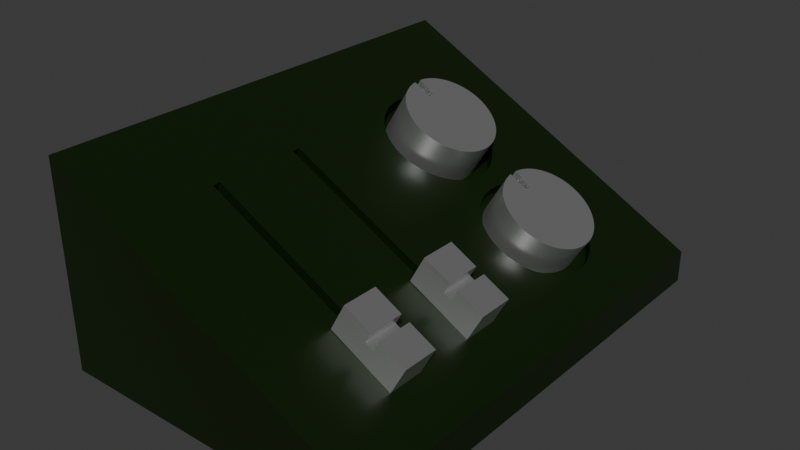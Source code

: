 # Source: LightPanelModel.blend  (saved by Blender 5.0.119; exported with 4.5.12 LTS)
import bpy
from mathutils import Matrix  # noqa: F401  (used for matrix-valued properties, if any)

bpy.ops.wm.read_factory_settings(use_empty=True)
scene = bpy.context.scene
scene.name = 'Scene'

# ---- collections
col_console_base = bpy.data.collections.new('Console_Base'); scene.collection.children.link(col_console_base)

# ---- materials (node trees are filled in below, after node groups)
mat_consolebasetexture = bpy.data.materials.new('ConsoleBaseTexture')
mat_consolebasetexture.preview_render_type = 'CUBE'
mat_slidertexture = bpy.data.materials.new('SliderTexture')
mat_slidertexture_001 = bpy.data.materials.new('SliderTexture.001')

# ---- material node trees
mat_consolebasetexture.use_nodes = True; mat_consolebasetexture.node_tree.nodes.clear()
_N = mat_consolebasetexture.node_tree.nodes; _L = mat_consolebasetexture.node_tree.links
n0 = _N.new('ShaderNodeOutputMaterial'); n0.name = 'Material Output'; n0.location = (200, 100)
n1 = _N.new('ShaderNodeBsdfPrincipled'); n1.name = 'Principled BSDF'; n1.location = (-200, 100)
n1.inputs[2].default_value = 0.3859
n2 = _N.new('ShaderNodeRGB'); n2.name = 'Color'; n2.location = (-390, 80)
n2.outputs[0].default_value = (0.003467, 0.01341, 0.0, 1.0)
_L.new(n1.outputs[0], n0.inputs[0])
_L.new(n2.outputs[0], n1.inputs[0])
n0.is_active_output = True
mat_slidertexture.use_nodes = True; mat_slidertexture.node_tree.nodes.clear()
_N = mat_slidertexture.node_tree.nodes; _L = mat_slidertexture.node_tree.links
n0 = _N.new('ShaderNodeBsdfPrincipled'); n0.name = 'Principled BSDF'; n0.location = (-200, 100)
n0.inputs[1].default_value = 0.6
n0.inputs[2].default_value = 0.3
n0.inputs[3].default_value = 11.5
n1 = _N.new('ShaderNodeOutputMaterial'); n1.name = 'Material Output'; n1.location = (200, 100)
n2 = _N.new('ShaderNodeRGB'); n2.name = 'Color'; n2.location = (-390, 80)
n2.outputs[0].default_value = (0.7294, 0.7294, 0.7294, 1.0)
_L.new(n0.outputs[0], n1.inputs[0])
_L.new(n2.outputs[0], n0.inputs[0])
n1.is_active_output = True
mat_slidertexture_001.use_nodes = True; mat_slidertexture_001.node_tree.nodes.clear()
_N = mat_slidertexture_001.node_tree.nodes; _L = mat_slidertexture_001.node_tree.links
n0 = _N.new('ShaderNodeBsdfPrincipled'); n0.name = 'Principled BSDF'; n0.location = (-200, 100)
n0.inputs[1].default_value = 0.6
n0.inputs[2].default_value = 0.3
n0.inputs[3].default_value = 11.5
n1 = _N.new('ShaderNodeOutputMaterial'); n1.name = 'Material Output'; n1.location = (200, 100)
n2 = _N.new('ShaderNodeRGB'); n2.name = 'Color'; n2.location = (-390, 80)
n2.outputs[0].default_value = (0.7294, 0.7294, 0.7294, 1.0)
_L.new(n0.outputs[0], n1.inputs[0])
_L.new(n2.outputs[0], n0.inputs[0])
n1.is_active_output = True

# ---- world
world_world = bpy.data.worlds.new('World'); scene.world = world_world
world_world.use_nodes = True; world_world.node_tree.nodes.clear()
_N = world_world.node_tree.nodes; _L = world_world.node_tree.links
n0 = _N.new('ShaderNodeOutputWorld'); n0.name = 'World Output'; n0.location = (200, 100)
n1 = _N.new('ShaderNodeBackground'); n1.name = 'Background'; n1.location = (-200, 100)
n1.inputs[0].default_value = (0.05088, 0.05088, 0.05088, 1.0)
_L.new(n1.outputs[0], n0.inputs[0])
n0.is_active_output = True
world_world.color = (0.05088, 0.05088, 0.05088)
world_world.sun_shadow_jitter_overblur = 0.0

# ---- meshes
me_cube = bpy.data.meshes.new('Cube')
me_cube.from_pydata([(1.0, 1.461, 0.09981), (0.4268, 0.3296, 0.3259), (-0.294, 0.3296, 0.6769), (-0.6934, -0.2677, 0.6191), (-0.6934, -0.8437, 0.6191), (0.397, 0.3303, 0.341), (1.0, 1.461, -0.09981), (-0.3239, 0.3303, 0.692), (0.3674, 0.3343, 0.3561), (-0.6934, -0.2181, 0.6191), (1.0, -1.461, 0.09981), (0.3382, 0.3414, 0.371), (-0.3535, 0.3343, 0.7071), (0.3099, 0.3516, 0.3855), (-0.6934, -0.7941, 0.6191), (0.407, -0.2677, 0.0209), (-0.3826, 0.3414, 0.722), (0.2825, 0.3649, 0.3996), (1.0, -1.461, -0.09981), (-1.0, 1.461, 1.156), (0.2565, 0.381, 0.4131), (-0.411, 0.3516, 0.7365), (0.407, -0.2181, 0.0209), (0.232, 0.3999, 0.4258), (0.407, -0.8437, 0.0209), (-0.4383, 0.3649, 0.7506), (0.2093, 0.4214, 0.4377), (-1.0, 1.461, -0.09981), (-1.0, -1.461, 1.156), (0.1885, 0.4453, 0.4486), (-0.4644, 0.381, 0.7641), (0.1699, 0.4713, 0.4585), (0.407, -0.7941, 0.0209), (-1.0, -1.461, -0.09981), (-0.4889, 0.3999, 0.7768), (0.1536, 0.4993, 0.4672), (0.5726, -0.8437, 0.3255), (-0.5351, -0.8437, 0.9104), (0.1399, 0.5288, 0.4747), (-0.5116, 0.4214, 0.7887), (0.5726, -0.7941, 0.3255), (0.1287, 0.5598, 0.4808), (-0.5351, -0.7941, 0.9104), (-0.5324, 0.4453, 0.7996), (0.1203, 0.5918, 0.4856), (-0.1832, -0.2677, 0.7246), (-0.5351, -0.2677, 0.9104), (0.1147, 0.6247, 0.489), (-0.551, 0.4713, 0.8095), (-0.5351, -0.2181, 0.9104), (0.1119, 0.658, 0.491), (0.5726, -0.2181, 0.3255), (-0.5673, 0.4993, 0.8182), (0.112, 0.6914, 0.4915), (0.5726, -0.2677, 0.3255), (-0.581, 0.5288, 0.8256), (0.115, 0.7248, 0.4905), (-0.5922, 0.5598, 0.8318), (-0.6006, 0.5918, 0.8366), (0.1209, 0.7576, 0.4881), (-0.6062, 0.6247, 0.84), (0.1296, 0.7898, 0.4842), (-0.609, 0.658, 0.842), (-0.6088, 0.6914, 0.8425), (0.1409, 0.8208, 0.479), (-0.6058, 0.7248, 0.8415), (-0.6, 0.7576, 0.8391), (0.1549, 0.8505, 0.4724), (-0.5913, 0.7898, 0.8352), (-0.58, 0.8208, 0.83), (0.1714, 0.8785, 0.4645), (-0.566, 0.8505, 0.8234), (-0.5495, 0.8785, 0.8155), (0.1902, 0.9047, 0.4554), (-0.5307, 0.9047, 0.8064), (-0.5098, 0.9288, 0.7962), (0.2111, 0.9288, 0.4452), (-0.4869, 0.9504, 0.785), (-0.4622, 0.9695, 0.7728), (0.234, 0.9504, 0.434), (-0.4361, 0.9859, 0.7598), (-0.4086, 0.9994, 0.7462), (0.2587, 0.9695, 0.4218), (-0.3802, 1.01, 0.7319), (-0.351, 1.017, 0.7173), (0.2848, 0.9859, 0.4088), (-0.3214, 1.021, 0.7023), (-0.2915, 1.022, 0.6872), (0.3122, 0.9994, 0.3952), (-0.2617, 1.02, 0.6721), (-0.2323, 1.014, 0.6571), (0.3407, 1.01, 0.3809), (-0.2035, 1.006, 0.6423), (-0.1757, 0.994, 0.628), (0.3699, 1.017, 0.3663), (-0.1489, 0.9792, 0.6142), (-0.1236, 0.9617, 0.6011), (-0.09999, 0.9414, 0.5888), (0.3995, 1.021, 0.3513), (-0.07821, 0.9187, 0.5774), (0.4294, 1.022, 0.3362), (-0.0585, 0.8938, 0.567), (-0.04104, 0.8667, 0.5577), (-0.02601, 0.838, 0.5496), (0.4592, 1.02, 0.3211), (-0.01354, 0.8076, 0.5427), (-0.003743, 0.7761, 0.5372), (0.4886, 1.014, 0.3061), (0.003284, 0.7436, 0.5331), (0.007478, 0.7105, 0.5305), (0.5173, 1.006, 0.2913), (0.008798, 0.6771, 0.5292), (0.007233, 0.6437, 0.5295), (0.5452, 0.994, 0.277), (0.002797, 0.6105, 0.5312), (-0.004468, 0.578, 0.5343), (0.5719, 0.9792, 0.2632), (-0.01449, 0.5464, 0.5388), (-0.02719, 0.516, 0.5448), (0.5972, 0.9617, 0.2501), (-0.04243, 0.4871, 0.552), (-0.06008, 0.4599, 0.5605), (0.6209, 0.9414, 0.2378), (-0.07998, 0.4348, 0.5702), (-0.1019, 0.4119, 0.5809), (0.6427, 0.9187, 0.2264), (-0.1257, 0.3915, 0.5926), (-0.1512, 0.3737, 0.6052), (0.6624, 0.8938, 0.216), (-0.178, 0.3588, 0.6186), (-0.2059, 0.3468, 0.6325), (0.6798, 0.8667, 0.2067), (-0.2348, 0.3379, 0.647), (-0.2642, 0.3322, 0.6618), (0.6949, 0.838, 0.1986), (-0.2516, 0.3282, 0.7607), (0.7073, 0.8076, 0.1917), (-0.222, 0.3308, 0.7451), (-0.2812, 0.3289, 0.7763), (0.7171, 0.7761, 0.1863), (-0.1643, 0.3455, 0.7146), (-0.1929, 0.3365, 0.7297), (-0.3106, 0.3328, 0.7918), (0.7242, 0.7436, 0.1821), (-0.3395, 0.3399, 0.8071), (-0.06165, 0.4106, 0.6604), (0.7284, 0.7105, 0.1795), (-0.08511, 0.3902, 0.6728), (-0.04004, 0.4335, 0.649), (0.7297, 0.6771, 0.1782), (-0.1102, 0.3724, 0.686), (-0.1367, 0.3574, 0.7), (0.7281, 0.6437, 0.1785), (-0.3677, 0.3502, 0.822), (-0.3949, 0.3634, 0.8364), (0.7237, 0.6105, 0.1802), (-0.4208, 0.3796, 0.85), (-0.4452, 0.3985, 0.8629), (0.7164, 0.578, 0.1833), (-0.4679, 0.42, 0.8749), (-0.5631, 0.6232, 0.9252), (0.7064, 0.5464, 0.1879), (-0.5661, 0.69, 0.9268), (-0.5634, 0.7234, 0.9253), (0.6937, 0.516, 0.1938), (-0.4901, 0.9034, 0.8866), (0.6784, 0.4871, 0.201), (-0.5085, 0.8772, 0.8964), (-0.5247, 0.8491, 0.9049), (0.6608, 0.4599, 0.2095), (-0.5383, 0.8194, 0.9121), (-0.5494, 0.7884, 0.918), (0.6409, 0.4348, 0.2192), (-0.5578, 0.7563, 0.9224), (-0.4887, 0.4439, 0.8859), (0.619, 0.4119, 0.2299), (-0.5073, 0.4699, 0.8957), (-0.5219, 0.4949, 0.9034), (0.5952, 0.3915, 0.2416), (-0.5236, 0.4978, 0.9043), (-0.5374, 0.5274, 0.9116), (0.5697, 0.3737, 0.2542), (-0.5487, 0.5584, 0.9176), (-0.5573, 0.5904, 0.9221), (-0.566, 0.6566, 0.9267), (0.5429, 0.3588, 0.2676), (-0.02048, 0.4586, 0.6387), (0.01176, 0.5147, 0.6216), (0.5149, 0.3468, 0.2815), (-0.00316, 0.4858, 0.6295), (0.04504, 0.6424, 0.6041), (0.4861, 0.3379, 0.296), (0.04086, 0.6093, 0.6063), (0.03387, 0.5767, 0.61), (0.4566, 0.3322, 0.3108), (0.02414, 0.5451, 0.6151), (0.04483, 0.7093, 0.6042), (0.04045, 0.7424, 0.6065), (0.04636, 0.6759, 0.6034), (0.03327, 0.7749, 0.6103), (0.02334, 0.8064, 0.6155), (0.01078, 0.8367, 0.6222), (-0.004322, 0.8655, 0.6301), (-0.02181, 0.8925, 0.6394), (-0.04152, 0.9175, 0.6498), (-0.4695, 0.9274, 0.8757), (-0.4226, 0.9682, 0.851), (-0.4469, 0.9491, 0.8638), (-0.2537, 1.021, 0.7618), (-0.2833, 1.02, 0.7774), (-0.2242, 1.019, 0.7462), (-0.3127, 1.016, 0.7929), (-0.1664, 1.004, 0.7157), (-0.195, 1.013, 0.7308), (-0.3415, 1.009, 0.8082), (-0.3697, 0.9981, 0.823), (-0.06327, 0.9402, 0.6612), (-0.08685, 0.9605, 0.6737), (-0.1121, 0.978, 0.687), (-0.1386, 0.9927, 0.701), (-0.3968, 0.9846, 0.8374), (0.2005, 0.8776, 0.522), (0.2189, 0.9038, 0.5122), (0.3964, 1.016, 0.4185), (0.3675, 1.009, 0.4338), (0.2621, 0.9495, 0.4894), (0.2396, 0.9278, 0.5013), (0.3122, 0.985, 0.463), (0.3394, 0.9985, 0.4487), (0.2864, 0.9686, 0.4766), (0.4575, 0.3286, 0.3863), (0.487, 0.3312, 0.3707), (0.4279, 0.3293, 0.4019), (0.5447, 0.3459, 0.3402), (0.5161, 0.3369, 0.3553), (0.3985, 0.3332, 0.4174), (0.3695, 0.3403, 0.4327), (0.6239, 0.3906, 0.2984), (0.5988, 0.3728, 0.3116), (0.5723, 0.3578, 0.3256), (0.3413, 0.3506, 0.4476), (0.3141, 0.3638, 0.462), (0.2882, 0.38, 0.4756), (0.2638, 0.3989, 0.4885), (0.7429, 0.5771, 0.2356), (0.7332, 0.5455, 0.2407), (0.7208, 0.5151, 0.2472), (0.7059, 0.4862, 0.2551), (0.6885, 0.459, 0.2643), (0.669, 0.4339, 0.2746), (0.6474, 0.411, 0.286), (0.2411, 0.4204, 0.5005), (0.2204, 0.4443, 0.5115), (0.2017, 0.4703, 0.5213), (0.1854, 0.4982, 0.5299), (0.7541, 0.6428, 0.2297), (0.146, 0.6236, 0.5508), (0.1429, 0.6904, 0.5524), (0.7554, 0.6763, 0.229), (0.143, 0.657, 0.5523), (0.1512, 0.7566, 0.548), (0.1596, 0.7888, 0.5436), (0.1707, 0.8198, 0.5377), (0.7539, 0.7097, 0.2298), (0.1457, 0.7238, 0.5509), (0.4553, 1.021, 0.3874), (0.4257, 1.02, 0.403), (0.4849, 1.019, 0.3718), (0.5704, 0.9931, 0.3267), (0.5427, 1.005, 0.3413), (0.5141, 1.014, 0.3564), (0.7047, 0.8659, 0.2557), (0.6872, 0.8929, 0.265), (0.6675, 0.9179, 0.2754), (0.6458, 0.9406, 0.2869), (0.6222, 0.9608, 0.2993), (0.597, 0.9784, 0.3126), (0.7495, 0.7428, 0.2321), (0.7423, 0.7753, 0.2359), (0.7324, 0.8068, 0.2411), (0.7198, 0.8371, 0.2478), (0.1843, 0.8495, 0.5305), (0.7499, 0.6097, 0.2319), (0.1716, 0.5278, 0.5372), (0.1603, 0.5588, 0.5432), (0.1518, 0.5908, 0.5477)], [], [(37, 28, 10, 36), (184, 162, 19, 28, 37, 42, 45, 46, 49, 177, 179, 180, 182, 183, 160), (176, 177, 49, 51, 239, 233, 234, 231, 230, 232, 235, 236, 240, 241, 242, 243, 251, 252, 253, 254, 283, 284, 285, 256, 259, 257, 197, 196, 198, 190, 192, 193, 195, 187, 189, 186, 148, 145, 147, 150, 151, 140, 141, 137, 135, 138, 142, 144, 153, 154, 156, 157, 159, 174), (239, 51, 54, 40, 36, 10, 0, 19, 162, 163, 173, 171, 170, 168, 167, 165, 205, 207, 206, 220, 215, 214, 211, 209, 208, 210, 213, 212, 219, 218, 217, 216, 204, 203, 202, 201, 200, 199, 197, 257, 264, 260, 261, 262, 281, 221, 222, 226, 225, 229, 227, 228, 224, 223, 266, 265, 267, 270, 269, 268, 276, 275, 274, 273, 272, 271, 280, 279, 278, 277, 263, 258, 255, 282, 244, 245, 246, 247, 248, 249, 250, 237, 238), (42, 40, 54, 45), (18, 10, 28, 33), (33, 28, 19, 27), (27, 6, 18, 33), (6, 0, 10, 18), (27, 19, 0, 6), (37, 4, 14, 42), (42, 14, 32, 40), (32, 24, 36, 40), (24, 4, 37, 36), (24, 32, 14, 4), (46, 3, 9, 49), (49, 9, 22, 51), (22, 15, 54, 51), (15, 3, 46, 45, 54), (15, 22, 9, 3), (135, 2, 7, 138), (138, 7, 12, 142), (142, 12, 16, 144), (144, 16, 21, 153), (153, 21, 25, 154), (154, 25, 30, 156), (156, 30, 34, 157), (157, 34, 39, 159), (159, 39, 43, 174), (174, 43, 48, 176), (177, 176, 48, 52, 179), (52, 55, 180, 179), (55, 57, 182, 180), (57, 58, 183, 182), (58, 60, 160, 183), (60, 62, 184, 160), (62, 63, 162, 184), (63, 65, 163, 162), (65, 66, 173, 163), (66, 68, 171, 173), (68, 69, 170, 171), (69, 71, 168, 170), (168, 71, 72, 167), (167, 72, 74, 165), (165, 74, 75, 205), (205, 75, 77, 207), (207, 77, 78, 206), (206, 78, 80, 220), (220, 80, 81, 215), (215, 81, 83, 214), (214, 83, 84, 211), (211, 84, 86, 209), (209, 86, 87, 208), (208, 87, 89, 210), (210, 89, 90, 213), (213, 90, 92, 212), (212, 92, 93, 219), (219, 93, 95, 218), (218, 95, 96, 217), (217, 96, 97, 216), (216, 97, 99, 204), (204, 99, 101, 203), (203, 101, 102, 202), (102, 103, 201, 202), (103, 105, 200, 201), (105, 106, 199, 200), (106, 108, 197, 199), (108, 109, 196, 197), (109, 111, 198, 196), (111, 112, 190, 198), (112, 114, 192, 190), (114, 115, 193, 192), (115, 117, 195, 193), (117, 118, 187, 195), (118, 120, 189, 187), (189, 120, 121, 186), (186, 121, 123, 148), (148, 123, 124, 145), (145, 124, 126, 147), (147, 126, 127, 150), (150, 127, 129, 151), (151, 129, 130, 140), (140, 130, 132, 141), (65, 63, 62, 60, 58, 57, 55, 52, 48, 43, 39, 34, 30, 25, 21, 16, 12, 7, 2, 133, 132, 130, 129, 127, 126, 124, 123, 121, 120, 118, 117, 115, 114, 112, 111, 109, 108, 106, 105, 103, 102, 101, 99, 97, 96, 95, 93, 92, 90, 89, 87, 86, 84, 83, 81, 80, 78, 77, 75, 74, 72, 71, 69, 68, 66), (141, 132, 133, 137), (137, 133, 2, 135), (230, 1, 5, 232), (232, 5, 8, 235), (235, 8, 11, 236), (236, 11, 13, 240), (240, 13, 17, 241), (241, 17, 20, 242), (242, 20, 23, 243), (243, 23, 26, 251), (251, 26, 29, 252), (252, 29, 31, 253), (253, 31, 35, 254), (35, 38, 283, 254), (38, 41, 284, 283), (41, 44, 285, 284), (44, 47, 256, 285), (47, 50, 259, 256), (50, 53, 257, 259), (53, 56, 264, 257), (56, 59, 260, 264), (59, 61, 261, 260), (61, 64, 262, 261), (64, 67, 281, 262), (281, 67, 70, 221), (221, 70, 73, 222), (222, 73, 76, 226), (226, 76, 79, 225), (225, 79, 82, 229), (229, 82, 85, 227), (227, 85, 88, 228), (228, 88, 91, 224), (224, 91, 94, 223), (223, 94, 98, 266), (266, 98, 100, 265), (265, 100, 104, 267), (267, 104, 107, 270), (270, 107, 110, 269), (269, 110, 113, 268), (268, 113, 116, 276), (276, 116, 119, 275), (275, 119, 122, 274), (274, 122, 125, 273), (273, 125, 128, 272), (272, 128, 131, 271), (131, 134, 280, 271), (134, 136, 279, 280), (136, 139, 278, 279), (139, 143, 277, 278), (143, 146, 263, 277), (146, 149, 258, 263), (149, 152, 255, 258), (152, 155, 282, 255), (155, 158, 244, 282), (158, 161, 245, 244), (161, 164, 246, 245), (164, 166, 247, 246), (247, 166, 169, 248), (248, 169, 172, 249), (249, 172, 175, 250), (250, 175, 178, 237), (237, 178, 181, 238), (238, 181, 185, 239), (239, 185, 188, 233), (233, 188, 191, 234), (155, 152, 149, 146, 143, 139, 136, 134, 131, 128, 125, 122, 119, 116, 113, 110, 107, 104, 100, 98, 94, 91, 88, 85, 82, 79, 76, 73, 70, 67, 64, 61, 59, 56, 53, 50, 47, 44, 41, 38, 35, 31, 29, 26, 23, 20, 17, 13, 11, 8, 5, 1, 194, 191, 188, 185, 181, 178, 175, 172, 169, 166, 164, 161, 158), (234, 191, 194, 231), (231, 194, 1, 230)])
_uv = me_cube.uv_layers.new(name='UVMap')
_uv.uv.foreach_set('vector', [0.8169, 0.6972, 0.875, 0.75, 0.625, 0.75, 0.6784, 0.6972, 0.8208, 0.5688, 0.8208, 0.566, 0.875, 0.5, 0.875, 0.75, 0.8169, 0.6972, 0.8169, 0.693, 0.7729, 0.6479, 0.8169, 0.6479, 0.8169, 0.6437, 0.8152, 0.5826, 0.8154, 0.5824, 0.8172, 0.5799, 0.8186, 0.5772, 0.8197, 0.5745, 0.8204, 0.5717, 0.8134, 0.5848, 0.8152, 0.5826, 0.8169, 0.6437, 0.6784, 0.6437, 0.6785, 0.5944, 0.6819, 0.5954, 0.6855, 0.5962, 0.6891, 0.5967, 0.6928, 0.5969, 0.6965, 0.5968, 0.7002, 0.5965, 0.7038, 0.5959, 0.7073, 0.595, 0.7107, 0.5939, 0.714, 0.5925, 0.717, 0.5909, 0.7199, 0.589, 0.7225, 0.587, 0.7248, 0.5848, 0.7268, 0.5824, 0.7286, 0.5798, 0.73, 0.5772, 0.731, 0.5744, 0.7318, 0.5716, 0.7321, 0.5688, 0.7321, 0.5659, 0.7449, 0.5615, 0.7444, 0.5643, 0.7442, 0.5672, 0.7444, 0.57, 0.7449, 0.5729, 0.7458, 0.5756, 0.747, 0.5784, 0.7485, 0.581, 0.7504, 0.5834, 0.7526, 0.5858, 0.755, 0.5879, 0.7577, 0.5899, 0.7606, 0.5916, 0.7638, 0.5931, 0.7671, 0.5944, 0.7705, 0.5954, 0.7741, 0.5962, 0.7778, 0.5967, 0.7814, 0.5969, 0.7851, 0.5969, 0.7888, 0.5965, 0.7924, 0.5959, 0.796, 0.595, 0.7994, 0.5939, 0.8026, 0.5925, 0.8057, 0.5909, 0.8085, 0.5891, 0.8111, 0.587, 0.6785, 0.5944, 0.6784, 0.6437, 0.6784, 0.6479, 0.6784, 0.693, 0.6784, 0.6972, 0.625, 0.75, 0.625, 0.5, 0.875, 0.5, 0.8208, 0.566, 0.8204, 0.5631, 0.8197, 0.5603, 0.8187, 0.5575, 0.8173, 0.5549, 0.8156, 0.5523, 0.8136, 0.5499, 0.8113, 0.5477, 0.8087, 0.5456, 0.8059, 0.5438, 0.8028, 0.5421, 0.7996, 0.5407, 0.7962, 0.5396, 0.7927, 0.5387, 0.7891, 0.5381, 0.7854, 0.5377, 0.7817, 0.5376, 0.778, 0.5378, 0.7744, 0.5383, 0.7708, 0.539, 0.7673, 0.5401, 0.764, 0.5413, 0.7609, 0.5428, 0.7579, 0.5445, 0.7552, 0.5465, 0.7527, 0.5486, 0.7505, 0.5509, 0.7487, 0.5534, 0.7471, 0.556, 0.7458, 0.5587, 0.7449, 0.5615, 0.7321, 0.5659, 0.7318, 0.5631, 0.7311, 0.5603, 0.73, 0.5575, 0.7287, 0.5548, 0.727, 0.5523, 0.7249, 0.5499, 0.7226, 0.5477, 0.7201, 0.5456, 0.7172, 0.5438, 0.7142, 0.5421, 0.711, 0.5407, 0.7076, 0.5396, 0.7041, 0.5387, 0.7005, 0.538, 0.6968, 0.5377, 0.6931, 0.5376, 0.6894, 0.5378, 0.6857, 0.5383, 0.6822, 0.539, 0.6787, 0.54, 0.6754, 0.5413, 0.6722, 0.5428, 0.6693, 0.5445, 0.6666, 0.5465, 0.6641, 0.5486, 0.6619, 0.5509, 0.66, 0.5534, 0.6585, 0.556, 0.6572, 0.5587, 0.6563, 0.5614, 0.6558, 0.5643, 0.6556, 0.5671, 0.6557, 0.57, 0.6563, 0.5728, 0.6571, 0.5756, 0.6584, 0.5783, 0.6599, 0.5809, 0.6618, 0.5834, 0.6639, 0.5857, 0.6664, 0.5879, 0.6691, 0.5898, 0.672, 0.5916, 0.6751, 0.5931, 0.8169, 0.693, 0.6784, 0.693, 0.6784, 0.6479, 0.7729, 0.6479, 0.375, 0.75, 0.625, 0.75, 0.625, 1.0, 0.375, 1.0, 0.375, 0.0, 0.625, 0.0, 0.625, 0.25, 0.375, 0.25, 0.125, 0.5, 0.375, 0.5, 0.375, 0.75, 0.125, 0.75, 0.375, 0.5, 0.625, 0.5, 0.625, 0.75, 0.375, 0.75, 0.375, 0.25, 0.625, 0.25, 0.625, 0.5, 0.375, 0.5, 0.6118, 0.0, 0.375, 0.0, 0.375, 0.25, 0.6118, 0.25, 0.6118, 0.25, 0.375, 0.25, 0.375, 0.5, 0.6226, 0.5, 0.375, 0.5, 0.375, 0.75, 0.6226, 0.75, 0.6226, 0.5, 0.375, 0.75, 0.375, 1.0, 0.6118, 1.0, 0.6226, 0.75, 0.375, 0.75, 0.375, 0.5, 0.125, 0.5, 0.125, 0.75, 0.6118, 0.0, 0.375, 0.0, 0.375, 0.25, 0.6118, 0.25, 0.6118, 0.25, 0.375, 0.25, 0.375, 0.5, 0.6226, 0.5, 0.375, 0.5, 0.375, 0.75, 0.6226, 0.75, 0.6226, 0.5, 0.375, 0.75, 0.375, 1.0, 0.6118, 1.0, 0.6152, 0.9206, 0.6226, 0.75, 0.375, 0.75, 0.375, 0.5, 0.125, 0.5, 0.125, 0.75, 1.0, 0.564, 1.0, 1.0, 0.9846, 1.0, 0.9846, 0.5614, 0.9846, 0.5614, 0.9846, 1.0, 0.9692, 1.0, 0.9692, 0.5591, 0.9692, 0.5591, 0.9692, 1.0, 0.9538, 1.0, 0.9538, 0.5571, 0.9538, 0.5571, 0.9538, 1.0, 0.9385, 1.0, 0.9385, 0.5553, 0.9385, 0.5553, 0.9385, 1.0, 0.9231, 1.0, 0.9231, 0.5538, 0.9231, 0.5538, 0.9231, 1.0, 0.9077, 1.0, 0.9077, 0.5526, 0.9077, 0.5526, 0.9077, 1.0, 0.8923, 1.0, 0.8923, 0.5518, 0.8923, 0.5518, 0.8923, 1.0, 0.8769, 1.0, 0.8769, 0.5513, 0.8769, 0.5513, 0.8769, 1.0, 0.8615, 1.0, 0.8615, 0.5511, 0.8615, 0.5511, 0.8615, 1.0, 0.8462, 1.0, 0.8462, 0.5513, 0.8324, 0.5517, 0.8462, 0.5513, 0.8462, 1.0, 0.8308, 1.0, 0.8308, 0.5518, 0.8308, 1.0, 0.8154, 1.0, 0.8154, 0.5526, 0.8308, 0.5518, 0.8154, 1.0, 0.8, 1.0, 0.8, 0.5538, 0.8154, 0.5526, 0.8, 1.0, 0.7846, 1.0, 0.7846, 0.5552, 0.8, 0.5538, 0.7846, 1.0, 0.7692, 1.0, 0.7692, 0.557, 0.7846, 0.5552, 0.7692, 1.0, 0.7538, 1.0, 0.7538, 0.559, 0.7692, 0.557, 0.7538, 1.0, 0.7385, 1.0, 0.7385, 0.5613, 0.7538, 0.559, 0.7385, 1.0, 0.7231, 1.0, 0.7231, 0.5639, 0.7385, 0.5613, 0.7231, 1.0, 0.7077, 1.0, 0.7077, 0.5667, 0.7231, 0.5639, 0.7077, 1.0, 0.6923, 1.0, 0.6923, 0.5696, 0.7077, 0.5667, 0.6923, 1.0, 0.6769, 1.0, 0.6769, 0.5727, 0.6923, 0.5696, 0.6769, 1.0, 0.6615, 1.0, 0.6615, 0.576, 0.6769, 0.5727, 0.6615, 0.576, 0.6615, 1.0, 0.6462, 1.0, 0.6462, 0.5794, 0.6462, 0.5794, 0.6462, 1.0, 0.6308, 1.0, 0.6308, 0.5828, 0.6308, 0.5828, 0.6308, 1.0, 0.6154, 1.0, 0.6154, 0.5863, 0.6154, 0.5863, 0.6154, 1.0, 0.6, 1.0, 0.6, 0.5898, 0.6, 0.5898, 0.6, 1.0, 0.5846, 1.0, 0.5846, 0.5932, 0.5846, 0.5932, 0.5846, 1.0, 0.5692, 1.0, 0.5692, 0.5966, 0.5692, 0.5966, 0.5692, 1.0, 0.5538, 1.0, 0.5538, 0.6, 0.5538, 0.6, 0.5538, 1.0, 0.5385, 1.0, 0.5385, 0.6032, 0.5385, 0.6032, 0.5385, 1.0, 0.5231, 1.0, 0.5231, 0.6062, 0.5231, 0.6062, 0.5231, 1.0, 0.5077, 1.0, 0.5077, 0.6091, 0.5077, 0.6091, 0.5077, 1.0, 0.4923, 1.0, 0.4923, 0.6118, 0.4923, 0.6118, 0.4923, 1.0, 0.4769, 1.0, 0.4769, 0.6142, 0.4769, 0.6142, 0.4769, 1.0, 0.4615, 1.0, 0.4615, 0.6164, 0.4615, 0.6164, 0.4615, 1.0, 0.4462, 1.0, 0.4462, 0.6183, 0.4462, 0.6183, 0.4462, 1.0, 0.4308, 1.0, 0.4308, 0.62, 0.4308, 0.62, 0.4308, 1.0, 0.4154, 1.0, 0.4154, 0.6213, 0.4154, 0.6213, 0.4154, 1.0, 0.4, 1.0, 0.4, 0.6223, 0.4, 0.6223, 0.4, 1.0, 0.3846, 1.0, 0.3846, 0.623, 0.3846, 0.623, 0.3846, 1.0, 0.3692, 1.0, 0.3692, 0.6233, 0.3692, 0.6233, 0.3692, 1.0, 0.3538, 1.0, 0.3538, 0.6233, 0.3538, 0.6233, 0.3538, 1.0, 0.3385, 1.0, 0.3385, 0.623, 0.3385, 1.0, 0.3231, 1.0, 0.3231, 0.6223, 0.3385, 0.623, 0.3231, 1.0, 0.3077, 1.0, 0.3077, 0.6213, 0.3231, 0.6223, 0.3077, 1.0, 0.2923, 1.0, 0.2923, 0.62, 0.3077, 0.6213, 0.2923, 1.0, 0.2769, 1.0, 0.2769, 0.6184, 0.2923, 0.62, 0.2769, 1.0, 0.2615, 1.0, 0.2615, 0.6165, 0.2769, 0.6184, 0.2615, 1.0, 0.2462, 1.0, 0.2462, 0.6143, 0.2615, 0.6165, 0.2462, 1.0, 0.2308, 1.0, 0.2308, 0.6119, 0.2462, 0.6143, 0.2308, 1.0, 0.2154, 1.0, 0.2154, 0.6092, 0.2308, 0.6119, 0.2154, 1.0, 0.2, 1.0, 0.2, 0.6063, 0.2154, 0.6092, 0.2, 1.0, 0.1846, 1.0, 0.1846, 0.6033, 0.2, 0.6063, 0.1846, 1.0, 0.1692, 1.0, 0.1692, 0.6001, 0.1846, 0.6033, 0.1692, 1.0, 0.1538, 1.0, 0.1538, 0.5968, 0.1692, 0.6001, 0.1538, 0.5968, 0.1538, 1.0, 0.1385, 1.0, 0.1385, 0.5934, 0.1385, 0.5934, 0.1385, 1.0, 0.1231, 1.0, 0.1231, 0.5899, 0.1231, 0.5899, 0.1231, 1.0, 0.1077, 1.0, 0.1077, 0.5864, 0.1077, 0.5864, 0.1077, 1.0, 0.09231, 1.0, 0.09231, 0.583, 0.09231, 0.583, 0.09231, 1.0, 0.07692, 1.0, 0.07692, 0.5795, 0.07692, 0.5795, 0.07692, 1.0, 0.06154, 1.0, 0.06154, 0.5761, 0.06154, 0.5761, 0.06154, 1.0, 0.04615, 1.0, 0.04615, 0.5729, 0.04615, 0.5729, 0.04615, 1.0, 0.03077, 1.0, 0.03077, 0.5697, 0.4866, 0.2096, 0.4894, 0.2326, 0.4899, 0.2558, 0.4883, 0.2789, 0.4843, 0.3018, 0.4783, 0.3242, 0.47, 0.3458, 0.4598, 0.3666, 0.4475, 0.3863, 0.4334, 0.4048, 0.4176, 0.4217, 0.4003, 0.4371, 0.3815, 0.4508, 0.3615, 0.4625, 0.3405, 0.4723, 0.3186, 0.48, 0.2961, 0.4855, 0.2732, 0.4889, 0.25, 0.49, 0.2268, 0.4889, 0.2039, 0.4855, 0.1814, 0.48, 0.1595, 0.4723, 0.1385, 0.4625, 0.1185, 0.4508, 0.09972, 0.4371, 0.08236, 0.4217, 0.06656, 0.4048, 0.05248, 0.3863, 0.04025, 0.3666, 0.02997, 0.3458, 0.02175, 0.3242, 0.01565, 0.3018, 0.01175, 0.2789, 0.01007, 0.2558, 0.01063, 0.2326, 0.01343, 0.2096, 0.01843, 0.187, 0.0256, 0.1649, 0.03486, 0.1436, 0.04613, 0.1234, 0.0593, 0.1043, 0.07426, 0.08656, 0.09085, 0.07036, 0.1089, 0.05584, 0.1283, 0.04313, 0.1489, 0.03235, 0.1703, 0.02361, 0.1926, 0.01697, 0.2153, 0.01252, 0.2384, 0.01028, 0.2616, 0.01028, 0.2847, 0.01252, 0.3074, 0.01697, 0.3297, 0.02361, 0.3511, 0.03235, 0.3717, 0.04313, 0.3911, 0.05584, 0.4091, 0.07036, 0.4257, 0.08656, 0.4407, 0.1043, 0.4539, 0.1234, 0.4651, 0.1436, 0.4744, 0.1649, 0.4816, 0.187, 0.03077, 0.5697, 0.03077, 1.0, 0.01538, 1.0, 0.01538, 0.5668, 0.01538, 0.5668, 0.01538, 1.0, 5.774e-08, 1.0, 5.774e-08, 0.564, 1.0, 0.6857, 1.0, 1.0, 0.9846, 1.0, 0.9846, 0.6832, 0.9846, 0.6832, 0.9846, 1.0, 0.9692, 1.0, 0.9692, 0.6809, 0.9692, 0.6809, 0.9692, 1.0, 0.9538, 1.0, 0.9538, 0.6788, 0.9538, 0.6788, 0.9538, 1.0, 0.9385, 1.0, 0.9385, 0.677, 0.9385, 0.677, 0.9385, 1.0, 0.9231, 1.0, 0.9231, 0.6756, 0.9231, 0.6756, 0.9231, 1.0, 0.9077, 1.0, 0.9077, 0.6744, 0.9077, 0.6744, 0.9077, 1.0, 0.8923, 1.0, 0.8923, 0.6735, 0.8923, 0.6735, 0.8923, 1.0, 0.8769, 1.0, 0.8769, 0.673, 0.8769, 0.673, 0.8769, 1.0, 0.8615, 1.0, 0.8615, 0.6729, 0.8615, 0.6729, 0.8615, 1.0, 0.8462, 1.0, 0.8462, 0.673, 0.8462, 0.673, 0.8462, 1.0, 0.8308, 1.0, 0.8308, 0.6735, 0.8308, 1.0, 0.8154, 1.0, 0.8154, 0.6743, 0.8308, 0.6735, 0.8154, 1.0, 0.8, 1.0, 0.8, 0.6755, 0.8154, 0.6743, 0.8, 1.0, 0.7846, 1.0, 0.7846, 0.677, 0.8, 0.6755, 0.7846, 1.0, 0.7692, 1.0, 0.7692, 0.6787, 0.7846, 0.677, 0.7692, 1.0, 0.7538, 1.0, 0.7538, 0.6808, 0.7692, 0.6787, 0.7538, 1.0, 0.7385, 1.0, 0.7385, 0.6831, 0.7538, 0.6808, 0.7385, 1.0, 0.7231, 1.0, 0.7231, 0.6856, 0.7385, 0.6831, 0.7231, 1.0, 0.7077, 1.0, 0.7077, 0.6884, 0.7231, 0.6856, 0.7077, 1.0, 0.6923, 1.0, 0.6923, 0.6914, 0.7077, 0.6884, 0.6923, 1.0, 0.6769, 1.0, 0.6769, 0.6945, 0.6923, 0.6914, 0.6769, 1.0, 0.6615, 1.0, 0.6615, 0.6977, 0.6769, 0.6945, 0.6615, 0.6977, 0.6615, 1.0, 0.6462, 1.0, 0.6462, 0.7011, 0.6462, 0.7011, 0.6462, 1.0, 0.6308, 1.0, 0.6308, 0.7045, 0.6308, 0.7045, 0.6308, 1.0, 0.6154, 1.0, 0.6154, 0.708, 0.6154, 0.708, 0.6154, 1.0, 0.6, 1.0, 0.6, 0.7115, 0.6, 0.7115, 0.6, 1.0, 0.5846, 1.0, 0.5846, 0.715, 0.5846, 0.715, 0.5846, 1.0, 0.5692, 1.0, 0.5692, 0.7184, 0.5692, 0.7184, 0.5692, 1.0, 0.5538, 1.0, 0.5538, 0.7217, 0.5538, 0.7217, 0.5538, 1.0, 0.5385, 1.0, 0.5385, 0.7249, 0.5385, 0.7249, 0.5385, 1.0, 0.5231, 1.0, 0.5231, 0.728, 0.5231, 0.728, 0.5231, 1.0, 0.5077, 1.0, 0.5077, 0.7308, 0.5077, 0.7308, 0.5077, 1.0, 0.4923, 1.0, 0.4923, 0.7335, 0.4923, 0.7335, 0.4923, 1.0, 0.4769, 1.0, 0.4769, 0.736, 0.4769, 0.736, 0.4769, 1.0, 0.4615, 1.0, 0.4615, 0.7381, 0.4615, 0.7381, 0.4615, 1.0, 0.4462, 1.0, 0.4462, 0.7401, 0.4462, 0.7401, 0.4462, 1.0, 0.4308, 1.0, 0.4308, 0.7417, 0.4308, 0.7417, 0.4308, 1.0, 0.4154, 1.0, 0.4154, 0.743, 0.4154, 0.743, 0.4154, 1.0, 0.4, 1.0, 0.4, 0.744, 0.4, 0.744, 0.4, 1.0, 0.3846, 1.0, 0.3846, 0.7447, 0.3846, 0.7447, 0.3846, 1.0, 0.3692, 1.0, 0.3692, 0.745, 0.3692, 0.745, 0.3692, 1.0, 0.3538, 1.0, 0.3538, 0.745, 0.3538, 0.745, 0.3538, 1.0, 0.3385, 1.0, 0.3385, 0.7447, 0.3385, 1.0, 0.3231, 1.0, 0.3231, 0.7441, 0.3385, 0.7447, 0.3231, 1.0, 0.3077, 1.0, 0.3077, 0.7431, 0.3231, 0.7441, 0.3077, 1.0, 0.2923, 1.0, 0.2923, 0.7418, 0.3077, 0.7431, 0.2923, 1.0, 0.2769, 1.0, 0.2769, 0.7401, 0.2923, 0.7418, 0.2769, 1.0, 0.2615, 1.0, 0.2615, 0.7382, 0.2769, 0.7401, 0.2615, 1.0, 0.2462, 1.0, 0.2462, 0.7361, 0.2615, 0.7382, 0.2462, 1.0, 0.2308, 1.0, 0.2308, 0.7336, 0.2462, 0.7361, 0.2308, 1.0, 0.2154, 1.0, 0.2154, 0.731, 0.2308, 0.7336, 0.2154, 1.0, 0.2, 1.0, 0.2, 0.7281, 0.2154, 0.731, 0.2, 1.0, 0.1846, 1.0, 0.1846, 0.725, 0.2, 0.7281, 0.1846, 1.0, 0.1692, 1.0, 0.1692, 0.7218, 0.1846, 0.725, 0.1692, 1.0, 0.1538, 1.0, 0.1538, 0.7185, 0.1692, 0.7218, 0.1538, 0.7185, 0.1538, 1.0, 0.1385, 1.0, 0.1385, 0.7151, 0.1385, 0.7151, 0.1385, 1.0, 0.1231, 1.0, 0.1231, 0.7117, 0.1231, 0.7117, 0.1231, 1.0, 0.1077, 1.0, 0.1077, 0.7082, 0.1077, 0.7082, 0.1077, 1.0, 0.09231, 1.0, 0.09231, 0.7047, 0.09231, 0.7047, 0.09231, 1.0, 0.07692, 1.0, 0.07692, 0.7013, 0.07692, 0.7013, 0.07692, 1.0, 0.06154, 1.0, 0.06154, 0.6979, 0.06154, 0.6979, 0.06154, 1.0, 0.04615, 1.0, 0.04615, 0.6946, 0.04615, 0.6946, 0.04615, 1.0, 0.03077, 1.0, 0.03077, 0.6915, 0.01565, 0.3018, 0.01175, 0.2789, 0.01007, 0.2558, 0.01063, 0.2326, 0.01343, 0.2096, 0.01843, 0.187, 0.0256, 0.1649, 0.03486, 0.1436, 0.04613, 0.1234, 0.0593, 0.1043, 0.07426, 0.08656, 0.09085, 0.07036, 0.1089, 0.05584, 0.1283, 0.04313, 0.1489, 0.03235, 0.1703, 0.02361, 0.1926, 0.01697, 0.2153, 0.01252, 0.2384, 0.01028, 0.2616, 0.01028, 0.2847, 0.01252, 0.3074, 0.01697, 0.3297, 0.02361, 0.3511, 0.03235, 0.3717, 0.04313, 0.3911, 0.05584, 0.4091, 0.07036, 0.4257, 0.08656, 0.4407, 0.1043, 0.4539, 0.1234, 0.4651, 0.1436, 0.4744, 0.1649, 0.4816, 0.187, 0.4866, 0.2096, 0.4894, 0.2326, 0.4899, 0.2558, 0.4883, 0.2789, 0.4843, 0.3018, 0.4783, 0.3242, 0.47, 0.3458, 0.4598, 0.3666, 0.4475, 0.3863, 0.4334, 0.4048, 0.4176, 0.4217, 0.4003, 0.4371, 0.3815, 0.4508, 0.3615, 0.4625, 0.3405, 0.4723, 0.3186, 0.48, 0.2961, 0.4855, 0.2732, 0.4889, 0.25, 0.49, 0.2268, 0.4889, 0.2039, 0.4855, 0.1814, 0.48, 0.1595, 0.4723, 0.1385, 0.4625, 0.1185, 0.4508, 0.09972, 0.4371, 0.08236, 0.4217, 0.06656, 0.4048, 0.05248, 0.3863, 0.04025, 0.3666, 0.02997, 0.3458, 0.02175, 0.3242, 0.03077, 0.6915, 0.03077, 1.0, 0.01538, 1.0, 0.01538, 0.6885, 0.01538, 0.6885, 0.01538, 1.0, 5.774e-08, 1.0, 5.774e-08, 0.6857])
me_cube.materials.append(mat_consolebasetexture)
me_cube.use_mirror_vertex_groups = False
me_cube.update()
me_cube_001 = bpy.data.meshes.new('Cube.001')
me_cube_001.from_pydata([(-0.2128, -0.08896, -0.1314), (-0.027, -0.08892, -0.01446), (-0.2128, -0.08896, 0.06159), (-0.2128, 0.1334, -0.1314), (-0.2128, 0.1334, 0.06159), (0.2107, -0.08896, -0.1314), (0.02836, -0.08892, -0.01563), (0.2107, -0.08896, 0.06159), (0.2107, 0.1334, -0.1314), (0.2107, 0.1334, 0.06159), (-0.027, 0.1334, -0.01446), (-0.027, 0.1334, 0.06159), (0.02836, 0.1334, 0.06159), (0.02836, 0.1334, -0.01563), (-0.027, -0.08896, 0.06159), (-0.027, -0.08896, -0.01446), (0.02836, -0.08896, -0.01563), (0.02836, -0.08896, 0.06159), (-0.027, -0.08892, 0.06159), (0.02836, -0.08892, 0.06159)], [], [(0, 2, 4, 3), (12, 9, 8, 3, 4, 11, 10, 13), (8, 9, 7, 5), (2, 0, 5, 7, 17, 16, 15, 14), (3, 8, 5, 0), (11, 4, 2, 14, 18), (19, 17, 7, 9, 12), (18, 1, 10, 11), (12, 13, 6, 19), (16, 6, 1, 15), (10, 1, 6, 13), (6, 16, 17, 19), (14, 15, 1, 18)])
_uv = me_cube_001.uv_layers.new(name='UVMap')
_uv.uv.foreach_set('vector', [0.375, 0.0, 0.625, 0.0, 0.625, 0.25, 0.375, 0.25, 0.625, 0.3923, 0.625, 0.5, 0.375, 0.5, 0.375, 0.25, 0.625, 0.25, 0.625, 0.3597, 0.5265, 0.3597, 0.525, 0.3923, 0.375, 0.5, 0.625, 0.5, 0.625, 0.75, 0.375, 0.75, 0.625, 1.0, 0.375, 1.0, 0.375, 0.75, 0.625, 0.75, 0.625, 0.8577, 0.525, 0.8577, 0.5265, 0.8903, 0.625, 0.8903, 0.125, 0.5, 0.375, 0.5, 0.375, 0.75, 0.125, 0.75, 0.7653, 0.5, 0.875, 0.5, 0.875, 0.75, 0.7653, 0.75, 0.7653, 0.75, 0.7327, 0.75, 0.7327, 0.75, 0.625, 0.75, 0.625, 0.5, 0.7327, 0.5, 0.4735, 0.0, 0.375, 0.0, 0.375, 0.25, 0.4735, 0.25, 0.475, 0.5, 0.375, 0.5, 0.375, 0.75, 0.475, 0.75, 0.375, 0.75, 0.375, 0.75, 0.125, 0.75, 0.125, 0.75, 0.125, 0.5, 0.125, 0.75, 0.375, 0.75, 0.375, 0.5, 0.375, 0.75, 0.375, 0.75, 0.475, 0.75, 0.475, 0.75, 0.4735, 0.0, 0.375, 0.0, 0.375, 0.0, 0.4735, 0.0])
me_cube_001.materials.append(mat_slidertexture)
me_cube_001.update()
me_cube_007 = bpy.data.meshes.new('Cube.007')
me_cube_007.from_pydata([(-0.2126, -0.1112, -0.1256), (-0.02683, -0.1112, -0.008651), (-0.2126, -0.1112, 0.06741), (-0.2126, 0.1112, -0.1256), (-0.02683, 0.1112, -0.008651), (-0.2126, 0.1112, 0.06741), (0.2109, -0.1112, -0.1256), (0.02852, -0.1112, -0.009814), (0.2109, -0.1112, 0.06741), (0.2109, 0.1112, -0.1256), (0.02852, 0.1112, -0.009814), (0.2109, 0.1112, 0.06741), (-0.02683, 0.1112, 0.06741), (0.02852, 0.1112, 0.06741), (-0.02683, -0.1112, 0.06741), (0.02852, -0.1112, 0.06741)], [], [(0, 2, 5, 3), (13, 11, 9, 3, 5, 12, 4, 10), (9, 11, 8, 6), (1, 14, 2, 0, 6, 8, 15, 7), (3, 9, 6, 0), (12, 5, 2, 14), (8, 11, 13, 15), (14, 1, 4, 12), (10, 7, 15, 13), (4, 1, 7, 10)])
_uv = me_cube_007.uv_layers.new(name='UVMap')
_uv.uv.foreach_set('vector', [0.375, 0.0, 0.625, 0.0, 0.625, 0.25, 0.375, 0.25, 0.625, 0.3923, 0.625, 0.5, 0.375, 0.5, 0.375, 0.25, 0.625, 0.25, 0.625, 0.3597, 0.5265, 0.3597, 0.525, 0.3923, 0.375, 0.5, 0.625, 0.5, 0.625, 0.75, 0.375, 0.75, 0.5265, 0.8903, 0.625, 0.8903, 0.625, 1.0, 0.375, 1.0, 0.375, 0.75, 0.625, 0.75, 0.625, 0.8577, 0.525, 0.8577, 0.125, 0.5, 0.375, 0.5, 0.375, 0.75, 0.125, 0.75, 0.7653, 0.5, 0.875, 0.5, 0.875, 0.75, 0.7653, 0.75, 0.625, 0.75, 0.625, 0.5, 0.7327, 0.5, 0.7327, 0.75, 0.4735, 0.0, 0.375, 0.0, 0.375, 0.25, 0.4735, 0.25, 0.375, 0.5, 0.375, 0.75, 0.475, 0.75, 0.475, 0.5, 0.125, 0.5, 0.125, 0.75, 0.375, 0.75, 0.375, 0.5])
me_cube_007.materials.append(mat_slidertexture)
me_cube_007.update()
me_cylinder_004 = bpy.data.meshes.new('Cylinder.004')
me_cylinder_004.from_pydata([(0.0, 0.29, -0.24), (0.0, 0.29, 0.24), (0.01401, 0.2897, -0.24), (0.01401, 0.2897, 0.24), (0.02799, 0.2886, -0.24), (0.02799, 0.2886, 0.24), (-0.1647, -0.03066, 0.1046), (0.0419, 0.287, -0.24), (0.0419, 0.287, 0.24), (-0.1647, 0.01821, 0.1046), (0.05572, 0.2846, -0.24), (0.05572, 0.2846, 0.24), (0.0694, 0.2816, -0.24), (0.0694, 0.2816, 0.24), (0.08292, 0.2779, -0.24), (0.08292, 0.2779, 0.24), (0.09625, 0.2736, -0.24), (0.09625, 0.2736, 0.24), (0.1094, 0.2686, -0.24), (0.1094, 0.2686, 0.24), (0.1222, 0.263, -0.24), (0.1222, 0.263, 0.24), (0.1348, 0.2568, -0.24), (0.1348, 0.2568, 0.24), (0.147, 0.25, -0.24), (0.147, 0.25, 0.24), (0.1589, 0.2426, -0.24), (0.1589, 0.2426, 0.24), (0.1705, 0.2346, -0.24), (0.1705, 0.2346, 0.24), (0.1816, 0.2261, -0.24), (0.1816, 0.2261, 0.24), (0.1923, 0.2171, -0.24), (0.1923, 0.2171, 0.24), (0.2026, 0.2075, -0.24), (0.2026, 0.2075, 0.24), (0.2124, 0.1975, -0.24), (0.2124, 0.1975, 0.24), (0.2217, 0.187, -0.24), (0.2217, 0.187, 0.24), (0.2304, 0.1761, -0.24), (0.2304, 0.1761, 0.24), (0.2387, 0.1647, -0.24), (0.2387, 0.1647, 0.24), (0.2463, 0.153, -0.24), (0.2463, 0.153, 0.24), (0.2535, 0.1409, -0.24), (0.2535, 0.1409, 0.24), (0.26, 0.1285, -0.24), (0.26, 0.1285, 0.24), (0.2659, 0.1158, -0.24), (0.2659, 0.1158, 0.24), (0.2712, 0.1028, -0.24), (0.2712, 0.1028, 0.24), (0.2758, 0.08961, -0.24), (0.2758, 0.08961, 0.24), (0.2798, 0.07619, -0.24), (0.2798, 0.07619, 0.24), (0.2832, 0.06258, -0.24), (0.2832, 0.06258, 0.24), (0.2859, 0.04882, -0.24), (0.2859, 0.04882, 0.24), (0.2879, 0.03496, -0.24), (0.2879, 0.03496, 0.24), (0.2892, 0.02101, -0.24), (0.2892, 0.02101, 0.24), (0.2899, 0.007007, -0.24), (0.2899, 0.007007, 0.24), (0.2899, -0.007007, -0.24), (0.2899, -0.007007, 0.24), (0.2892, -0.02101, -0.24), (0.2892, -0.02101, 0.24), (0.2879, -0.03496, -0.24), (0.2879, -0.03496, 0.24), (0.2859, -0.04882, -0.24), (0.2859, -0.04882, 0.24), (0.2832, -0.06258, -0.24), (0.2832, -0.06258, 0.24), (0.2798, -0.07619, -0.24), (0.2798, -0.07619, 0.24), (0.2758, -0.08961, -0.24), (0.2758, -0.08961, 0.24), (0.2712, -0.1028, -0.24), (0.2712, -0.1028, 0.24), (0.2659, -0.1158, -0.24), (0.2659, -0.1158, 0.24), (0.26, -0.1285, -0.24), (0.26, -0.1285, 0.24), (0.2535, -0.1409, -0.24), (0.2535, -0.1409, 0.24), (0.2463, -0.153, -0.24), (0.2463, -0.153, 0.24), (0.2387, -0.1647, -0.24), (0.2387, -0.1647, 0.24), (0.2304, -0.1761, -0.24), (0.2304, -0.1761, 0.24), (0.2217, -0.187, -0.24), (0.2217, -0.187, 0.24), (0.2124, -0.1975, -0.24), (0.2124, -0.1975, 0.24), (0.2026, -0.2075, -0.24), (0.2026, -0.2075, 0.24), (0.1923, -0.2171, -0.24), (0.1923, -0.2171, 0.24), (0.1816, -0.2261, -0.24), (0.1816, -0.2261, 0.24), (0.1705, -0.2346, -0.24), (0.1705, -0.2346, 0.24), (0.1589, -0.2426, -0.24), (0.1589, -0.2426, 0.24), (0.147, -0.25, -0.24), (0.147, -0.25, 0.24), (0.1348, -0.2568, -0.24), (0.1348, -0.2568, 0.24), (0.1222, -0.263, -0.24), (0.1222, -0.263, 0.24), (0.1094, -0.2686, -0.24), (0.1094, -0.2686, 0.24), (0.09625, -0.2736, -0.24), (0.09625, -0.2736, 0.24), (0.08292, -0.2779, -0.24), (0.08292, -0.2779, 0.24), (0.0694, -0.2816, -0.24), (0.0694, -0.2816, 0.24), (0.05572, -0.2846, -0.24), (0.05572, -0.2846, 0.24), (0.0419, -0.287, -0.24), (0.0419, -0.287, 0.24), (0.02799, -0.2886, -0.24), (0.02799, -0.2886, 0.24), (0.01401, -0.2897, -0.24), (0.01401, -0.2897, 0.24), (0.0, -0.29, -0.24), (0.0, -0.29, 0.24), (-0.01401, -0.2897, -0.24), (-0.01401, -0.2897, 0.24), (-0.02799, -0.2886, -0.24), (-0.02799, -0.2886, 0.24), (-0.0419, -0.287, -0.24), (-0.0419, -0.287, 0.24), (-0.05572, -0.2846, -0.24), (-0.05572, -0.2846, 0.24), (-0.0694, -0.2816, -0.24), (-0.0694, -0.2816, 0.24), (-0.08292, -0.2779, -0.24), (-0.08292, -0.2779, 0.24), (-0.09625, -0.2736, -0.24), (-0.09625, -0.2736, 0.24), (-0.1094, -0.2686, -0.24), (-0.1094, -0.2686, 0.24), (-0.1222, -0.263, -0.24), (-0.1222, -0.263, 0.24), (-0.1348, -0.2568, -0.24), (-0.1348, -0.2568, 0.24), (-0.147, -0.25, -0.24), (-0.147, -0.25, 0.24), (-0.1589, -0.2426, -0.24), (-0.1589, -0.2426, 0.24), (-0.1705, -0.2346, -0.24), (-0.1705, -0.2346, 0.24), (-0.1816, -0.2261, -0.24), (-0.1816, -0.2261, 0.24), (-0.1923, -0.2171, -0.24), (-0.1923, -0.2171, 0.24), (-0.2026, -0.2075, -0.24), (-0.2026, -0.2075, 0.24), (-0.2124, -0.1975, -0.24), (-0.2124, -0.1975, 0.24), (-0.2217, -0.187, -0.24), (-0.2217, -0.187, 0.24), (-0.2304, -0.1761, -0.24), (-0.2304, -0.1761, 0.24), (-0.2387, -0.1647, -0.24), (-0.2387, -0.1647, 0.24), (-0.2463, -0.153, -0.24), (-0.2463, -0.153, 0.24), (-0.2535, -0.1409, -0.24), (-0.2535, -0.1409, 0.24), (-0.26, -0.1285, -0.24), (-0.26, -0.1285, 0.24), (-0.2659, -0.1158, -0.24), (-0.2659, -0.1158, 0.24), (-0.2712, -0.1028, -0.24), (-0.2712, -0.1028, 0.24), (-0.2758, -0.08961, -0.24), (-0.2758, -0.08961, 0.24), (-0.2798, -0.07619, -0.24), (-0.2798, -0.07619, 0.24), (-0.2832, -0.06258, -0.24), (-0.2832, -0.06258, 0.24), (-0.2859, -0.04882, -0.24), (-0.2859, -0.04882, 0.24), (-0.2879, -0.03496, -0.24), (-0.2879, -0.03496, 0.24), (-0.2892, -0.02101, -0.24), (-0.2899, -0.007007, -0.24), (-0.2899, 0.007007, -0.24), (-0.2892, 0.02101, -0.24), (-0.2892, 0.02101, 0.24), (-0.2879, 0.03496, -0.24), (-0.2879, 0.03496, 0.24), (-0.2859, 0.04882, -0.24), (-0.2859, 0.04882, 0.24), (-0.2832, 0.06258, -0.24), (-0.2832, 0.06258, 0.24), (-0.2798, 0.07619, -0.24), (-0.2798, 0.07619, 0.24), (-0.2758, 0.08961, -0.24), (-0.2758, 0.08961, 0.24), (-0.2712, 0.1028, -0.24), (-0.2712, 0.1028, 0.24), (-0.2659, 0.1158, -0.24), (-0.2659, 0.1158, 0.24), (-0.26, 0.1285, -0.24), (-0.26, 0.1285, 0.24), (-0.2535, 0.1409, -0.24), (-0.2535, 0.1409, 0.24), (-0.2463, 0.153, -0.24), (-0.2463, 0.153, 0.24), (-0.2387, 0.1647, -0.24), (-0.2387, 0.1647, 0.24), (-0.2304, 0.1761, -0.24), (-0.2304, 0.1761, 0.24), (-0.2217, 0.187, -0.24), (-0.2217, 0.187, 0.24), (-0.2124, 0.1975, -0.24), (-0.2124, 0.1975, 0.24), (-0.2026, 0.2075, -0.24), (-0.2026, 0.2075, 0.24), (-0.1923, 0.2171, -0.24), (-0.1923, 0.2171, 0.24), (-0.1816, 0.2261, -0.24), (-0.1816, 0.2261, 0.24), (-0.1705, 0.2346, -0.24), (-0.1705, 0.2346, 0.24), (-0.1589, 0.2426, -0.24), (-0.1589, 0.2426, 0.24), (-0.147, 0.25, -0.24), (-0.147, 0.25, 0.24), (-0.1348, 0.2568, -0.24), (-0.1348, 0.2568, 0.24), (-0.1222, 0.263, -0.24), (-0.1222, 0.263, 0.24), (-0.1094, 0.2686, -0.24), (-0.1094, 0.2686, 0.24), (-0.09625, 0.2736, -0.24), (-0.09625, 0.2736, 0.24), (-0.08292, 0.2779, -0.24), (-0.08292, 0.2779, 0.24), (-0.0694, 0.2816, -0.24), (-0.0694, 0.2816, 0.24), (-0.05572, 0.2846, -0.24), (-0.05572, 0.2846, 0.24), (-0.0419, 0.287, -0.24), (-0.0419, 0.287, 0.24), (-0.02799, 0.2886, -0.24), (-0.02799, 0.2886, 0.24), (-0.01401, 0.2897, -0.24), (-0.01401, 0.2897, 0.24), (-0.2883, -0.03066, 0.1046), (-0.2883, -0.03066, 0.24), (-0.2892, -0.02101, 0.1046), (-0.2899, -0.007007, 0.1046), (-0.2899, 0.007007, 0.1046), (-0.2894, 0.01821, 0.24), (-0.2894, 0.01821, 0.1046), (-0.1647, 0.01821, 0.24), (-0.1647, -0.03066, 0.24)], [], [(0, 1, 3, 2), (2, 3, 5, 4), (4, 5, 8, 7), (7, 8, 11, 10), (10, 11, 13, 12), (12, 13, 15, 14), (14, 15, 17, 16), (16, 17, 19, 18), (18, 19, 21, 20), (20, 21, 23, 22), (22, 23, 25, 24), (24, 25, 27, 26), (26, 27, 29, 28), (28, 29, 31, 30), (30, 31, 33, 32), (32, 33, 35, 34), (34, 35, 37, 36), (36, 37, 39, 38), (38, 39, 41, 40), (40, 41, 43, 42), (42, 43, 45, 44), (44, 45, 47, 46), (46, 47, 49, 48), (48, 49, 51, 50), (50, 51, 53, 52), (52, 53, 55, 54), (54, 55, 57, 56), (56, 57, 59, 58), (58, 59, 61, 60), (60, 61, 63, 62), (62, 63, 65, 64), (64, 65, 67, 66), (66, 67, 69, 68), (68, 69, 71, 70), (70, 71, 73, 72), (72, 73, 75, 74), (74, 75, 77, 76), (76, 77, 79, 78), (78, 79, 81, 80), (80, 81, 83, 82), (82, 83, 85, 84), (84, 85, 87, 86), (86, 87, 89, 88), (88, 89, 91, 90), (90, 91, 93, 92), (92, 93, 95, 94), (94, 95, 97, 96), (96, 97, 99, 98), (98, 99, 101, 100), (100, 101, 103, 102), (102, 103, 105, 104), (104, 105, 107, 106), (106, 107, 109, 108), (108, 109, 111, 110), (110, 111, 113, 112), (112, 113, 115, 114), (114, 115, 117, 116), (116, 117, 119, 118), (118, 119, 121, 120), (120, 121, 123, 122), (122, 123, 125, 124), (124, 125, 127, 126), (126, 127, 129, 128), (128, 129, 131, 130), (130, 131, 133, 132), (132, 133, 135, 134), (134, 135, 137, 136), (136, 137, 139, 138), (138, 139, 141, 140), (140, 141, 143, 142), (142, 143, 145, 144), (144, 145, 147, 146), (146, 147, 149, 148), (148, 149, 151, 150), (150, 151, 153, 152), (152, 153, 155, 154), (154, 155, 157, 156), (156, 157, 159, 158), (158, 159, 161, 160), (160, 161, 163, 162), (162, 163, 165, 164), (164, 165, 167, 166), (166, 167, 169, 168), (168, 169, 171, 170), (170, 171, 173, 172), (172, 173, 175, 174), (174, 175, 177, 176), (176, 177, 179, 178), (178, 179, 181, 180), (180, 181, 183, 182), (182, 183, 185, 184), (184, 185, 187, 186), (186, 187, 189, 188), (188, 189, 191, 190), (190, 191, 193, 192), (194, 192, 193, 260, 259, 261), (195, 194, 261, 262), (196, 195, 262, 263), (198, 197, 196, 263, 265, 264), (197, 198, 200, 199), (199, 200, 202, 201), (201, 202, 204, 203), (203, 204, 206, 205), (205, 206, 208, 207), (207, 208, 210, 209), (209, 210, 212, 211), (211, 212, 214, 213), (213, 214, 216, 215), (215, 216, 218, 217), (217, 218, 220, 219), (219, 220, 222, 221), (221, 222, 224, 223), (223, 224, 226, 225), (225, 226, 228, 227), (227, 228, 230, 229), (229, 230, 232, 231), (231, 232, 234, 233), (233, 234, 236, 235), (235, 236, 238, 237), (237, 238, 240, 239), (239, 240, 242, 241), (241, 242, 244, 243), (243, 244, 246, 245), (245, 246, 248, 247), (247, 248, 250, 249), (249, 250, 252, 251), (251, 252, 254, 253), (253, 254, 256, 255), (193, 191, 189, 187, 185, 183, 181, 179, 177, 175, 173, 171, 169, 167, 165, 163, 161, 159, 157, 155, 153, 151, 149, 147, 145, 143, 141, 139, 137, 135, 133, 131, 129, 127, 125, 123, 121, 119, 117, 115, 113, 111, 109, 107, 105, 103, 101, 99, 97, 95, 93, 91, 89, 87, 85, 83, 81, 79, 77, 75, 73, 71, 69, 67, 65, 63, 61, 59, 57, 55, 53, 51, 49, 47, 45, 43, 41, 39, 37, 35, 33, 31, 29, 27, 25, 23, 21, 19, 17, 15, 13, 11, 8, 5, 3, 1, 258, 256, 254, 252, 250, 248, 246, 244, 242, 240, 238, 236, 234, 232, 230, 228, 226, 224, 222, 220, 218, 216, 214, 212, 210, 208, 206, 204, 202, 200, 198, 264, 266, 267, 260), (255, 256, 258, 257), (257, 258, 1, 0), (257, 0, 2, 4, 7, 10, 12, 14, 16, 18, 20, 22, 24, 26, 28, 30, 32, 34, 36, 38, 40, 42, 44, 46, 48, 50, 52, 54, 56, 58, 60, 62, 64, 66, 68, 70, 72, 74, 76, 78, 80, 82, 84, 86, 88, 90, 92, 94, 96, 98, 100, 102, 104, 106, 108, 110, 112, 114, 116, 118, 120, 122, 124, 126, 128, 130, 132, 134, 136, 138, 140, 142, 144, 146, 148, 150, 152, 154, 156, 158, 160, 162, 164, 166, 168, 170, 172, 174, 176, 178, 180, 182, 184, 186, 188, 190, 192, 194, 195, 196, 197, 199, 201, 203, 205, 207, 209, 211, 213, 215, 217, 219, 221, 223, 225, 227, 229, 231, 233, 235, 237, 239, 241, 243, 245, 247, 249, 251, 253, 255), (264, 265, 9, 266), (9, 6, 267, 266), (6, 259, 260, 267), (259, 6, 9, 265, 263, 262, 261)])
_uv = me_cylinder_004.uv_layers.new(name='UVMap')
_uv.uv.foreach_set('vector', [1.0, 0.5, 1.0, 1.0, 0.9923, 1.0, 0.9923, 0.5, 0.9923, 0.5, 0.9923, 1.0, 0.9846, 1.0, 0.9846, 0.5, 0.9846, 0.5, 0.9846, 1.0, 0.9769, 1.0, 0.9769, 0.5, 0.9769, 0.5, 0.9769, 1.0, 0.9692, 1.0, 0.9692, 0.5, 0.9692, 0.5, 0.9692, 1.0, 0.9615, 1.0, 0.9615, 0.5, 0.9615, 0.5, 0.9615, 1.0, 0.9538, 1.0, 0.9538, 0.5, 0.9538, 0.5, 0.9538, 1.0, 0.9462, 1.0, 0.9462, 0.5, 0.9462, 0.5, 0.9462, 1.0, 0.9385, 1.0, 0.9385, 0.5, 0.9385, 0.5, 0.9385, 1.0, 0.9308, 1.0, 0.9308, 0.5, 0.9308, 0.5, 0.9308, 1.0, 0.9231, 1.0, 0.9231, 0.5, 0.9231, 0.5, 0.9231, 1.0, 0.9154, 1.0, 0.9154, 0.5, 0.9154, 0.5, 0.9154, 1.0, 0.9077, 1.0, 0.9077, 0.5, 0.9077, 0.5, 0.9077, 1.0, 0.9, 1.0, 0.9, 0.5, 0.9, 0.5, 0.9, 1.0, 0.8923, 1.0, 0.8923, 0.5, 0.8923, 0.5, 0.8923, 1.0, 0.8846, 1.0, 0.8846, 0.5, 0.8846, 0.5, 0.8846, 1.0, 0.8769, 1.0, 0.8769, 0.5, 0.8769, 0.5, 0.8769, 1.0, 0.8692, 1.0, 0.8692, 0.5, 0.8692, 0.5, 0.8692, 1.0, 0.8615, 1.0, 0.8615, 0.5, 0.8615, 0.5, 0.8615, 1.0, 0.8538, 1.0, 0.8538, 0.5, 0.8538, 0.5, 0.8538, 1.0, 0.8462, 1.0, 0.8462, 0.5, 0.8462, 0.5, 0.8462, 1.0, 0.8385, 1.0, 0.8385, 0.5, 0.8385, 0.5, 0.8385, 1.0, 0.8308, 1.0, 0.8308, 0.5, 0.8308, 0.5, 0.8308, 1.0, 0.8231, 1.0, 0.8231, 0.5, 0.8231, 0.5, 0.8231, 1.0, 0.8154, 1.0, 0.8154, 0.5, 0.8154, 0.5, 0.8154, 1.0, 0.8077, 1.0, 0.8077, 0.5, 0.8077, 0.5, 0.8077, 1.0, 0.8, 1.0, 0.8, 0.5, 0.8, 0.5, 0.8, 1.0, 0.7923, 1.0, 0.7923, 0.5, 0.7923, 0.5, 0.7923, 1.0, 0.7846, 1.0, 0.7846, 0.5, 0.7846, 0.5, 0.7846, 1.0, 0.7769, 1.0, 0.7769, 0.5, 0.7769, 0.5, 0.7769, 1.0, 0.7692, 1.0, 0.7692, 0.5, 0.7692, 0.5, 0.7692, 1.0, 0.7615, 1.0, 0.7615, 0.5, 0.7615, 0.5, 0.7615, 1.0, 0.7538, 1.0, 0.7538, 0.5, 0.7538, 0.5, 0.7538, 1.0, 0.7462, 1.0, 0.7462, 0.5, 0.7462, 0.5, 0.7462, 1.0, 0.7385, 1.0, 0.7385, 0.5, 0.7385, 0.5, 0.7385, 1.0, 0.7308, 1.0, 0.7308, 0.5, 0.7308, 0.5, 0.7308, 1.0, 0.7231, 1.0, 0.7231, 0.5, 0.7231, 0.5, 0.7231, 1.0, 0.7154, 1.0, 0.7154, 0.5, 0.7154, 0.5, 0.7154, 1.0, 0.7077, 1.0, 0.7077, 0.5, 0.7077, 0.5, 0.7077, 1.0, 0.7, 1.0, 0.7, 0.5, 0.7, 0.5, 0.7, 1.0, 0.6923, 1.0, 0.6923, 0.5, 0.6923, 0.5, 0.6923, 1.0, 0.6846, 1.0, 0.6846, 0.5, 0.6846, 0.5, 0.6846, 1.0, 0.6769, 1.0, 0.6769, 0.5, 0.6769, 0.5, 0.6769, 1.0, 0.6692, 1.0, 0.6692, 0.5, 0.6692, 0.5, 0.6692, 1.0, 0.6615, 1.0, 0.6615, 0.5, 0.6615, 0.5, 0.6615, 1.0, 0.6538, 1.0, 0.6538, 0.5, 0.6538, 0.5, 0.6538, 1.0, 0.6462, 1.0, 0.6462, 0.5, 0.6462, 0.5, 0.6462, 1.0, 0.6385, 1.0, 0.6385, 0.5, 0.6385, 0.5, 0.6385, 1.0, 0.6308, 1.0, 0.6308, 0.5, 0.6308, 0.5, 0.6308, 1.0, 0.6231, 1.0, 0.6231, 0.5, 0.6231, 0.5, 0.6231, 1.0, 0.6154, 1.0, 0.6154, 0.5, 0.6154, 0.5, 0.6154, 1.0, 0.6077, 1.0, 0.6077, 0.5, 0.6077, 0.5, 0.6077, 1.0, 0.6, 1.0, 0.6, 0.5, 0.6, 0.5, 0.6, 1.0, 0.5923, 1.0, 0.5923, 0.5, 0.5923, 0.5, 0.5923, 1.0, 0.5846, 1.0, 0.5846, 0.5, 0.5846, 0.5, 0.5846, 1.0, 0.5769, 1.0, 0.5769, 0.5, 0.5769, 0.5, 0.5769, 1.0, 0.5692, 1.0, 0.5692, 0.5, 0.5692, 0.5, 0.5692, 1.0, 0.5615, 1.0, 0.5615, 0.5, 0.5615, 0.5, 0.5615, 1.0, 0.5538, 1.0, 0.5538, 0.5, 0.5538, 0.5, 0.5538, 1.0, 0.5462, 1.0, 0.5462, 0.5, 0.5462, 0.5, 0.5462, 1.0, 0.5385, 1.0, 0.5385, 0.5, 0.5385, 0.5, 0.5385, 1.0, 0.5308, 1.0, 0.5308, 0.5, 0.5308, 0.5, 0.5308, 1.0, 0.5231, 1.0, 0.5231, 0.5, 0.5231, 0.5, 0.5231, 1.0, 0.5154, 1.0, 0.5154, 0.5, 0.5154, 0.5, 0.5154, 1.0, 0.5077, 1.0, 0.5077, 0.5, 0.5077, 0.5, 0.5077, 1.0, 0.5, 1.0, 0.5, 0.5, 0.5, 0.5, 0.5, 1.0, 0.4923, 1.0, 0.4923, 0.5, 0.4923, 0.5, 0.4923, 1.0, 0.4846, 1.0, 0.4846, 0.5, 0.4846, 0.5, 0.4846, 1.0, 0.4769, 1.0, 0.4769, 0.5, 0.4769, 0.5, 0.4769, 1.0, 0.4692, 1.0, 0.4692, 0.5, 0.4692, 0.5, 0.4692, 1.0, 0.4615, 1.0, 0.4615, 0.5, 0.4615, 0.5, 0.4615, 1.0, 0.4538, 1.0, 0.4538, 0.5, 0.4538, 0.5, 0.4538, 1.0, 0.4462, 1.0, 0.4462, 0.5, 0.4462, 0.5, 0.4462, 1.0, 0.4385, 1.0, 0.4385, 0.5, 0.4385, 0.5, 0.4385, 1.0, 0.4308, 1.0, 0.4308, 0.5, 0.4308, 0.5, 0.4308, 1.0, 0.4231, 1.0, 0.4231, 0.5, 0.4231, 0.5, 0.4231, 1.0, 0.4154, 1.0, 0.4154, 0.5, 0.4154, 0.5, 0.4154, 1.0, 0.4077, 1.0, 0.4077, 0.5, 0.4077, 0.5, 0.4077, 1.0, 0.4, 1.0, 0.4, 0.5, 0.4, 0.5, 0.4, 1.0, 0.3923, 1.0, 0.3923, 0.5, 0.3923, 0.5, 0.3923, 1.0, 0.3846, 1.0, 0.3846, 0.5, 0.3846, 0.5, 0.3846, 1.0, 0.3769, 1.0, 0.3769, 0.5, 0.3769, 0.5, 0.3769, 1.0, 0.3692, 1.0, 0.3692, 0.5, 0.3692, 0.5, 0.3692, 1.0, 0.3615, 1.0, 0.3615, 0.5, 0.3615, 0.5, 0.3615, 1.0, 0.3538, 1.0, 0.3538, 0.5, 0.3538, 0.5, 0.3538, 1.0, 0.3462, 1.0, 0.3462, 0.5, 0.3462, 0.5, 0.3462, 1.0, 0.3385, 1.0, 0.3385, 0.5, 0.3385, 0.5, 0.3385, 1.0, 0.3308, 1.0, 0.3308, 0.5, 0.3308, 0.5, 0.3308, 1.0, 0.3231, 1.0, 0.3231, 0.5, 0.3231, 0.5, 0.3231, 1.0, 0.3154, 1.0, 0.3154, 0.5, 0.3154, 0.5, 0.3154, 1.0, 0.3077, 1.0, 0.3077, 0.5, 0.3077, 0.5, 0.3077, 1.0, 0.3, 1.0, 0.3, 0.5, 0.3, 0.5, 0.3, 1.0, 0.2923, 1.0, 0.2923, 0.5, 0.2923, 0.5, 0.2923, 1.0, 0.2846, 1.0, 0.2846, 0.5, 0.2846, 0.5, 0.2846, 1.0, 0.2769, 1.0, 0.2769, 0.5, 0.2769, 0.5, 0.2769, 1.0, 0.2692, 1.0, 0.2692, 0.5, 0.2615, 0.5, 0.2692, 0.5, 0.2692, 1.0, 0.2669, 1.0, 0.2669, 0.859, 0.2615, 0.859, 0.2538, 0.5, 0.2615, 0.5, 0.2615, 0.859, 0.2538, 0.859, 0.2462, 0.5, 0.2538, 0.5, 0.2538, 0.859, 0.2462, 0.859, 0.2385, 1.0, 0.2385, 0.5, 0.2462, 0.5, 0.2462, 0.859, 0.24, 0.859, 0.24, 1.0, 0.2385, 0.5, 0.2385, 1.0, 0.2308, 1.0, 0.2308, 0.5, 0.2308, 0.5, 0.2308, 1.0, 0.2231, 1.0, 0.2231, 0.5, 0.2231, 0.5, 0.2231, 1.0, 0.2154, 1.0, 0.2154, 0.5, 0.2154, 0.5, 0.2154, 1.0, 0.2077, 1.0, 0.2077, 0.5, 0.2077, 0.5, 0.2077, 1.0, 0.2, 1.0, 0.2, 0.5, 0.2, 0.5, 0.2, 1.0, 0.1923, 1.0, 0.1923, 0.5, 0.1923, 0.5, 0.1923, 1.0, 0.1846, 1.0, 0.1846, 0.5, 0.1846, 0.5, 0.1846, 1.0, 0.1769, 1.0, 0.1769, 0.5, 0.1769, 0.5, 0.1769, 1.0, 0.1692, 1.0, 0.1692, 0.5, 0.1692, 0.5, 0.1692, 1.0, 0.1615, 1.0, 0.1615, 0.5, 0.1615, 0.5, 0.1615, 1.0, 0.1538, 1.0, 0.1538, 0.5, 0.1538, 0.5, 0.1538, 1.0, 0.1462, 1.0, 0.1462, 0.5, 0.1462, 0.5, 0.1462, 1.0, 0.1385, 1.0, 0.1385, 0.5, 0.1385, 0.5, 0.1385, 1.0, 0.1308, 1.0, 0.1308, 0.5, 0.1308, 0.5, 0.1308, 1.0, 0.1231, 1.0, 0.1231, 0.5, 0.1231, 0.5, 0.1231, 1.0, 0.1154, 1.0, 0.1154, 0.5, 0.1154, 0.5, 0.1154, 1.0, 0.1077, 1.0, 0.1077, 0.5, 0.1077, 0.5, 0.1077, 1.0, 0.1, 1.0, 0.1, 0.5, 0.1, 0.5, 0.1, 1.0, 0.09231, 1.0, 0.09231, 0.5, 0.09231, 0.5, 0.09231, 1.0, 0.08461, 1.0, 0.08461, 0.5, 0.08461, 0.5, 0.08461, 1.0, 0.07692, 1.0, 0.07692, 0.5, 0.07692, 0.5, 0.07692, 1.0, 0.06923, 1.0, 0.06923, 0.5, 0.06923, 0.5, 0.06923, 1.0, 0.06154, 1.0, 0.06154, 0.5, 0.06154, 0.5, 0.06154, 1.0, 0.05384, 1.0, 0.05384, 0.5, 0.05384, 0.5, 0.05384, 1.0, 0.04615, 1.0, 0.04615, 0.5, 0.04615, 0.5, 0.04615, 1.0, 0.03846, 1.0, 0.03846, 0.5, 0.03846, 0.5, 0.03846, 1.0, 0.03077, 1.0, 0.03077, 0.5, 0.03077, 0.5, 0.03077, 1.0, 0.02308, 1.0, 0.02308, 0.5, 0.02308, 0.5, 0.02308, 1.0, 0.01538, 1.0, 0.01538, 0.5, 0.01175, 0.2211, 0.01343, 0.2096, 0.01565, 0.1982, 0.01843, 0.187, 0.02175, 0.1758, 0.0256, 0.1649, 0.02997, 0.1542, 0.03486, 0.1436, 0.04025, 0.1334, 0.04613, 0.1234, 0.05248, 0.1137, 0.0593, 0.1043, 0.06656, 0.09524, 0.07426, 0.08656, 0.08236, 0.07826, 0.09085, 0.07036, 0.09972, 0.06288, 0.1089, 0.05584, 0.1185, 0.04925, 0.1283, 0.04313, 0.1385, 0.03749, 0.1489, 0.03235, 0.1595, 0.02772, 0.1703, 0.02361, 0.1814, 0.02002, 0.1926, 0.01697, 0.2039, 0.01447, 0.2153, 0.01252, 0.2268, 0.01112, 0.2384, 0.01028, 0.25, 0.01, 0.2616, 0.01028, 0.2732, 0.01112, 0.2847, 0.01252, 0.2961, 0.01447, 0.3074, 0.01697, 0.3186, 0.02002, 0.3297, 0.02361, 0.3405, 0.02772, 0.3511, 0.03235, 0.3615, 0.03749, 0.3717, 0.04313, 0.3815, 0.04925, 0.3911, 0.05584, 0.4003, 0.06288, 0.4091, 0.07036, 0.4176, 0.07826, 0.4257, 0.08656, 0.4334, 0.09524, 0.4407, 0.1043, 0.4475, 0.1137, 0.4539, 0.1234, 0.4598, 0.1334, 0.4651, 0.1436, 0.47, 0.1542, 0.4744, 0.1649, 0.4783, 0.1758, 0.4816, 0.187, 0.4843, 0.1982, 0.4866, 0.2096, 0.4883, 0.2211, 0.4894, 0.2326, 0.4899, 0.2442, 0.4899, 0.2558, 0.4894, 0.2674, 0.4883, 0.2789, 0.4866, 0.2904, 0.4843, 0.3018, 0.4816, 0.313, 0.4783, 0.3242, 0.4744, 0.3351, 0.47, 0.3458, 0.4651, 0.3564, 0.4598, 0.3666, 0.4539, 0.3766, 0.4475, 0.3863, 0.4407, 0.3957, 0.4334, 0.4048, 0.4257, 0.4134, 0.4176, 0.4217, 0.4091, 0.4296, 0.4003, 0.4371, 0.3911, 0.4442, 0.3815, 0.4508, 0.3717, 0.4569, 0.3615, 0.4625, 0.3511, 0.4676, 0.3405, 0.4723, 0.3297, 0.4764, 0.3186, 0.48, 0.3074, 0.483, 0.2961, 0.4855, 0.2847, 0.4875, 0.2732, 0.4889, 0.2616, 0.4897, 0.25, 0.49, 0.2384, 0.4897, 0.2268, 0.4889, 0.2153, 0.4875, 0.2039, 0.4855, 0.1926, 0.483, 0.1814, 0.48, 0.1703, 0.4764, 0.1595, 0.4723, 0.1489, 0.4676, 0.1385, 0.4625, 0.1283, 0.4569, 0.1185, 0.4508, 0.1089, 0.4442, 0.09972, 0.4371, 0.09085, 0.4296, 0.08236, 0.4217, 0.07426, 0.4134, 0.06656, 0.4048, 0.0593, 0.3957, 0.05248, 0.3863, 0.04613, 0.3766, 0.04025, 0.3666, 0.03486, 0.3564, 0.02997, 0.3458, 0.0256, 0.3351, 0.02175, 0.3242, 0.01843, 0.313, 0.01565, 0.3018, 0.01343, 0.2904, 0.01175, 0.2789, 0.01063, 0.2674, 0.01052, 0.2651, 0.1137, 0.2651, 0.1137, 0.2246, 0.01141, 0.2246, 0.01538, 0.5, 0.01538, 1.0, 0.00769, 1.0, 0.00769, 0.5, 0.00769, 0.5, 0.00769, 1.0, -1.849e-06, 1.0, -1.849e-06, 0.5, 0.7384, 0.4897, 0.75, 0.49, 0.7616, 0.4897, 0.7732, 0.4889, 0.7847, 0.4875, 0.7961, 0.4855, 0.8074, 0.483, 0.8186, 0.48, 0.8297, 0.4764, 0.8405, 0.4723, 0.8511, 0.4676, 0.8615, 0.4625, 0.8717, 0.4569, 0.8815, 0.4508, 0.8911, 0.4442, 0.9003, 0.4371, 0.9091, 0.4296, 0.9176, 0.4217, 0.9257, 0.4134, 0.9334, 0.4048, 0.9407, 0.3957, 0.9475, 0.3863, 0.9539, 0.3766, 0.9598, 0.3666, 0.9651, 0.3564, 0.97, 0.3458, 0.9744, 0.3351, 0.9783, 0.3242, 0.9816, 0.313, 0.9843, 0.3018, 0.9866, 0.2904, 0.9883, 0.2789, 0.9894, 0.2674, 0.9899, 0.2558, 0.9899, 0.2442, 0.9894, 0.2326, 0.9883, 0.2211, 0.9866, 0.2096, 0.9843, 0.1982, 0.9816, 0.187, 0.9783, 0.1758, 0.9744, 0.1649, 0.97, 0.1542, 0.9651, 0.1436, 0.9598, 0.1334, 0.9539, 0.1234, 0.9475, 0.1137, 0.9407, 0.1043, 0.9334, 0.09524, 0.9257, 0.08656, 0.9176, 0.07826, 0.9091, 0.07036, 0.9003, 0.06288, 0.8911, 0.05584, 0.8815, 0.04925, 0.8717, 0.04313, 0.8615, 0.03749, 0.8511, 0.03235, 0.8405, 0.02772, 0.8297, 0.02361, 0.8186, 0.02002, 0.8074, 0.01697, 0.7961, 0.01447, 0.7847, 0.01252, 0.7732, 0.01112, 0.7616, 0.01028, 0.75, 0.01, 0.7384, 0.01028, 0.7268, 0.01112, 0.7153, 0.01252, 0.7039, 0.01447, 0.6926, 0.01697, 0.6814, 0.02002, 0.6703, 0.02361, 0.6595, 0.02772, 0.6489, 0.03235, 0.6385, 0.03749, 0.6283, 0.04313, 0.6185, 0.04925, 0.6089, 0.05584, 0.5997, 0.06288, 0.5909, 0.07036, 0.5824, 0.07826, 0.5743, 0.08656, 0.5666, 0.09524, 0.5593, 0.1043, 0.5525, 0.1137, 0.5461, 0.1234, 0.5402, 0.1334, 0.5349, 0.1436, 0.53, 0.1542, 0.5256, 0.1649, 0.5217, 0.1758, 0.5184, 0.187, 0.5157, 0.1982, 0.5134, 0.2096, 0.5117, 0.2211, 0.5106, 0.2326, 0.5101, 0.2442, 0.5101, 0.2558, 0.5106, 0.2674, 0.5117, 0.2789, 0.5134, 0.2904, 0.5157, 0.3018, 0.5184, 0.313, 0.5217, 0.3242, 0.5256, 0.3351, 0.53, 0.3458, 0.5349, 0.3564, 0.5402, 0.3666, 0.5461, 0.3766, 0.5525, 0.3863, 0.5593, 0.3957, 0.5666, 0.4048, 0.5743, 0.4134, 0.5824, 0.4217, 0.5909, 0.4296, 0.5997, 0.4371, 0.6089, 0.4442, 0.6185, 0.4508, 0.6283, 0.4569, 0.6385, 0.4625, 0.6489, 0.4676, 0.6595, 0.4723, 0.6703, 0.4764, 0.6814, 0.48, 0.6926, 0.483, 0.7039, 0.4855, 0.7153, 0.4875, 0.7268, 0.4889, 0.3829, 0.3377, 0.625, 0.3377, 0.625, 0.5, 0.3829, 0.5, 0.625, 0.5, 0.625, 0.75, 0.3829, 0.75, 0.3829, 0.5, 0.625, 0.75, 0.625, 0.911, 0.3829, 0.911, 0.3829, 0.75, 0.786, 0.75, 0.625, 0.75, 0.625, 0.5, 0.7873, 0.5, 0.7881, 0.5573, 0.7881, 0.629, 0.7872, 0.7006])
me_cylinder_004.materials.append(mat_slidertexture)
me_cylinder_004.update()
me_cylinder_005 = bpy.data.meshes.new('Cylinder.005')
me_cylinder_005.from_pydata([(0.0, 0.29, -0.24), (0.0, 0.29, 0.24), (0.01401, 0.2897, -0.24), (0.01401, 0.2897, 0.24), (0.02799, 0.2886, -0.24), (0.02799, 0.2886, 0.24), (-0.1647, -0.03066, 0.1046), (0.0419, 0.287, -0.24), (0.0419, 0.287, 0.24), (-0.1647, 0.01821, 0.1046), (0.05572, 0.2846, -0.24), (0.05572, 0.2846, 0.24), (0.0694, 0.2816, -0.24), (0.0694, 0.2816, 0.24), (0.08292, 0.2779, -0.24), (0.08292, 0.2779, 0.24), (0.09625, 0.2736, -0.24), (0.09625, 0.2736, 0.24), (0.1094, 0.2686, -0.24), (0.1094, 0.2686, 0.24), (0.1222, 0.263, -0.24), (0.1222, 0.263, 0.24), (0.1348, 0.2568, -0.24), (0.1348, 0.2568, 0.24), (0.147, 0.25, -0.24), (0.147, 0.25, 0.24), (0.1589, 0.2426, -0.24), (0.1589, 0.2426, 0.24), (0.1705, 0.2346, -0.24), (0.1705, 0.2346, 0.24), (0.1816, 0.2261, -0.24), (0.1816, 0.2261, 0.24), (0.1923, 0.2171, -0.24), (0.1923, 0.2171, 0.24), (0.2026, 0.2075, -0.24), (0.2026, 0.2075, 0.24), (0.2124, 0.1975, -0.24), (0.2124, 0.1975, 0.24), (0.2217, 0.187, -0.24), (0.2217, 0.187, 0.24), (0.2304, 0.1761, -0.24), (0.2304, 0.1761, 0.24), (0.2387, 0.1647, -0.24), (0.2387, 0.1647, 0.24), (0.2463, 0.153, -0.24), (0.2463, 0.153, 0.24), (0.2535, 0.1409, -0.24), (0.2535, 0.1409, 0.24), (0.26, 0.1285, -0.24), (0.26, 0.1285, 0.24), (0.2659, 0.1158, -0.24), (0.2659, 0.1158, 0.24), (0.2712, 0.1028, -0.24), (0.2712, 0.1028, 0.24), (0.2758, 0.08961, -0.24), (0.2758, 0.08961, 0.24), (0.2798, 0.07619, -0.24), (0.2798, 0.07619, 0.24), (0.2832, 0.06258, -0.24), (0.2832, 0.06258, 0.24), (0.2859, 0.04882, -0.24), (0.2859, 0.04882, 0.24), (0.2879, 0.03496, -0.24), (0.2879, 0.03496, 0.24), (0.2892, 0.02101, -0.24), (0.2892, 0.02101, 0.24), (0.2899, 0.007007, -0.24), (0.2899, 0.007007, 0.24), (0.2899, -0.007007, -0.24), (0.2899, -0.007007, 0.24), (0.2892, -0.02101, -0.24), (0.2892, -0.02101, 0.24), (0.2879, -0.03496, -0.24), (0.2879, -0.03496, 0.24), (0.2859, -0.04882, -0.24), (0.2859, -0.04882, 0.24), (0.2832, -0.06258, -0.24), (0.2832, -0.06258, 0.24), (0.2798, -0.07619, -0.24), (0.2798, -0.07619, 0.24), (0.2758, -0.08961, -0.24), (0.2758, -0.08961, 0.24), (0.2712, -0.1028, -0.24), (0.2712, -0.1028, 0.24), (0.2659, -0.1158, -0.24), (0.2659, -0.1158, 0.24), (0.26, -0.1285, -0.24), (0.26, -0.1285, 0.24), (0.2535, -0.1409, -0.24), (0.2535, -0.1409, 0.24), (0.2463, -0.153, -0.24), (0.2463, -0.153, 0.24), (0.2387, -0.1647, -0.24), (0.2387, -0.1647, 0.24), (0.2304, -0.1761, -0.24), (0.2304, -0.1761, 0.24), (0.2217, -0.187, -0.24), (0.2217, -0.187, 0.24), (0.2124, -0.1975, -0.24), (0.2124, -0.1975, 0.24), (0.2026, -0.2075, -0.24), (0.2026, -0.2075, 0.24), (0.1923, -0.2171, -0.24), (0.1923, -0.2171, 0.24), (0.1816, -0.2261, -0.24), (0.1816, -0.2261, 0.24), (0.1705, -0.2346, -0.24), (0.1705, -0.2346, 0.24), (0.1589, -0.2426, -0.24), (0.1589, -0.2426, 0.24), (0.147, -0.25, -0.24), (0.147, -0.25, 0.24), (0.1348, -0.2568, -0.24), (0.1348, -0.2568, 0.24), (0.1222, -0.263, -0.24), (0.1222, -0.263, 0.24), (0.1094, -0.2686, -0.24), (0.1094, -0.2686, 0.24), (0.09625, -0.2736, -0.24), (0.09625, -0.2736, 0.24), (0.08292, -0.2779, -0.24), (0.08292, -0.2779, 0.24), (0.0694, -0.2816, -0.24), (0.0694, -0.2816, 0.24), (0.05572, -0.2846, -0.24), (0.05572, -0.2846, 0.24), (0.0419, -0.287, -0.24), (0.0419, -0.287, 0.24), (0.02799, -0.2886, -0.24), (0.02799, -0.2886, 0.24), (0.01401, -0.2897, -0.24), (0.01401, -0.2897, 0.24), (0.0, -0.29, -0.24), (0.0, -0.29, 0.24), (-0.01401, -0.2897, -0.24), (-0.01401, -0.2897, 0.24), (-0.02799, -0.2886, -0.24), (-0.02799, -0.2886, 0.24), (-0.0419, -0.287, -0.24), (-0.0419, -0.287, 0.24), (-0.05572, -0.2846, -0.24), (-0.05572, -0.2846, 0.24), (-0.0694, -0.2816, -0.24), (-0.0694, -0.2816, 0.24), (-0.08292, -0.2779, -0.24), (-0.08292, -0.2779, 0.24), (-0.09625, -0.2736, -0.24), (-0.09625, -0.2736, 0.24), (-0.1094, -0.2686, -0.24), (-0.1094, -0.2686, 0.24), (-0.1222, -0.263, -0.24), (-0.1222, -0.263, 0.24), (-0.1348, -0.2568, -0.24), (-0.1348, -0.2568, 0.24), (-0.147, -0.25, -0.24), (-0.147, -0.25, 0.24), (-0.1589, -0.2426, -0.24), (-0.1589, -0.2426, 0.24), (-0.1705, -0.2346, -0.24), (-0.1705, -0.2346, 0.24), (-0.1816, -0.2261, -0.24), (-0.1816, -0.2261, 0.24), (-0.1923, -0.2171, -0.24), (-0.1923, -0.2171, 0.24), (-0.2026, -0.2075, -0.24), (-0.2026, -0.2075, 0.24), (-0.2124, -0.1975, -0.24), (-0.2124, -0.1975, 0.24), (-0.2217, -0.187, -0.24), (-0.2217, -0.187, 0.24), (-0.2304, -0.1761, -0.24), (-0.2304, -0.1761, 0.24), (-0.2387, -0.1647, -0.24), (-0.2387, -0.1647, 0.24), (-0.2463, -0.153, -0.24), (-0.2463, -0.153, 0.24), (-0.2535, -0.1409, -0.24), (-0.2535, -0.1409, 0.24), (-0.26, -0.1285, -0.24), (-0.26, -0.1285, 0.24), (-0.2659, -0.1158, -0.24), (-0.2659, -0.1158, 0.24), (-0.2712, -0.1028, -0.24), (-0.2712, -0.1028, 0.24), (-0.2758, -0.08961, -0.24), (-0.2758, -0.08961, 0.24), (-0.2798, -0.07619, -0.24), (-0.2798, -0.07619, 0.24), (-0.2832, -0.06258, -0.24), (-0.2832, -0.06258, 0.24), (-0.2859, -0.04882, -0.24), (-0.2859, -0.04882, 0.24), (-0.2879, -0.03496, -0.24), (-0.2879, -0.03496, 0.24), (-0.2892, -0.02101, -0.24), (-0.2899, -0.007007, -0.24), (-0.2899, 0.007007, -0.24), (-0.2892, 0.02101, -0.24), (-0.2892, 0.02101, 0.24), (-0.2879, 0.03496, -0.24), (-0.2879, 0.03496, 0.24), (-0.2859, 0.04882, -0.24), (-0.2859, 0.04882, 0.24), (-0.2832, 0.06258, -0.24), (-0.2832, 0.06258, 0.24), (-0.2798, 0.07619, -0.24), (-0.2798, 0.07619, 0.24), (-0.2758, 0.08961, -0.24), (-0.2758, 0.08961, 0.24), (-0.2712, 0.1028, -0.24), (-0.2712, 0.1028, 0.24), (-0.2659, 0.1158, -0.24), (-0.2659, 0.1158, 0.24), (-0.26, 0.1285, -0.24), (-0.26, 0.1285, 0.24), (-0.2535, 0.1409, -0.24), (-0.2535, 0.1409, 0.24), (-0.2463, 0.153, -0.24), (-0.2463, 0.153, 0.24), (-0.2387, 0.1647, -0.24), (-0.2387, 0.1647, 0.24), (-0.2304, 0.1761, -0.24), (-0.2304, 0.1761, 0.24), (-0.2217, 0.187, -0.24), (-0.2217, 0.187, 0.24), (-0.2124, 0.1975, -0.24), (-0.2124, 0.1975, 0.24), (-0.2026, 0.2075, -0.24), (-0.2026, 0.2075, 0.24), (-0.1923, 0.2171, -0.24), (-0.1923, 0.2171, 0.24), (-0.1816, 0.2261, -0.24), (-0.1816, 0.2261, 0.24), (-0.1705, 0.2346, -0.24), (-0.1705, 0.2346, 0.24), (-0.1589, 0.2426, -0.24), (-0.1589, 0.2426, 0.24), (-0.147, 0.25, -0.24), (-0.147, 0.25, 0.24), (-0.1348, 0.2568, -0.24), (-0.1348, 0.2568, 0.24), (-0.1222, 0.263, -0.24), (-0.1222, 0.263, 0.24), (-0.1094, 0.2686, -0.24), (-0.1094, 0.2686, 0.24), (-0.09625, 0.2736, -0.24), (-0.09625, 0.2736, 0.24), (-0.08292, 0.2779, -0.24), (-0.08292, 0.2779, 0.24), (-0.0694, 0.2816, -0.24), (-0.0694, 0.2816, 0.24), (-0.05572, 0.2846, -0.24), (-0.05572, 0.2846, 0.24), (-0.0419, 0.287, -0.24), (-0.0419, 0.287, 0.24), (-0.02799, 0.2886, -0.24), (-0.02799, 0.2886, 0.24), (-0.01401, 0.2897, -0.24), (-0.01401, 0.2897, 0.24), (-0.2883, -0.03066, 0.1046), (-0.2883, -0.03066, 0.24), (-0.2892, -0.02101, 0.1046), (-0.2899, -0.007007, 0.1046), (-0.2899, 0.007007, 0.1046), (-0.2894, 0.01821, 0.24), (-0.2894, 0.01821, 0.1046), (-0.1647, 0.01821, 0.24), (-0.1647, -0.03066, 0.24)], [], [(0, 1, 3, 2), (2, 3, 5, 4), (4, 5, 8, 7), (7, 8, 11, 10), (10, 11, 13, 12), (12, 13, 15, 14), (14, 15, 17, 16), (16, 17, 19, 18), (18, 19, 21, 20), (20, 21, 23, 22), (22, 23, 25, 24), (24, 25, 27, 26), (26, 27, 29, 28), (28, 29, 31, 30), (30, 31, 33, 32), (32, 33, 35, 34), (34, 35, 37, 36), (36, 37, 39, 38), (38, 39, 41, 40), (40, 41, 43, 42), (42, 43, 45, 44), (44, 45, 47, 46), (46, 47, 49, 48), (48, 49, 51, 50), (50, 51, 53, 52), (52, 53, 55, 54), (54, 55, 57, 56), (56, 57, 59, 58), (58, 59, 61, 60), (60, 61, 63, 62), (62, 63, 65, 64), (64, 65, 67, 66), (66, 67, 69, 68), (68, 69, 71, 70), (70, 71, 73, 72), (72, 73, 75, 74), (74, 75, 77, 76), (76, 77, 79, 78), (78, 79, 81, 80), (80, 81, 83, 82), (82, 83, 85, 84), (84, 85, 87, 86), (86, 87, 89, 88), (88, 89, 91, 90), (90, 91, 93, 92), (92, 93, 95, 94), (94, 95, 97, 96), (96, 97, 99, 98), (98, 99, 101, 100), (100, 101, 103, 102), (102, 103, 105, 104), (104, 105, 107, 106), (106, 107, 109, 108), (108, 109, 111, 110), (110, 111, 113, 112), (112, 113, 115, 114), (114, 115, 117, 116), (116, 117, 119, 118), (118, 119, 121, 120), (120, 121, 123, 122), (122, 123, 125, 124), (124, 125, 127, 126), (126, 127, 129, 128), (128, 129, 131, 130), (130, 131, 133, 132), (132, 133, 135, 134), (134, 135, 137, 136), (136, 137, 139, 138), (138, 139, 141, 140), (140, 141, 143, 142), (142, 143, 145, 144), (144, 145, 147, 146), (146, 147, 149, 148), (148, 149, 151, 150), (150, 151, 153, 152), (152, 153, 155, 154), (154, 155, 157, 156), (156, 157, 159, 158), (158, 159, 161, 160), (160, 161, 163, 162), (162, 163, 165, 164), (164, 165, 167, 166), (166, 167, 169, 168), (168, 169, 171, 170), (170, 171, 173, 172), (172, 173, 175, 174), (174, 175, 177, 176), (176, 177, 179, 178), (178, 179, 181, 180), (180, 181, 183, 182), (182, 183, 185, 184), (184, 185, 187, 186), (186, 187, 189, 188), (188, 189, 191, 190), (190, 191, 193, 192), (194, 192, 193, 260, 259, 261), (195, 194, 261, 262), (196, 195, 262, 263), (198, 197, 196, 263, 265, 264), (197, 198, 200, 199), (199, 200, 202, 201), (201, 202, 204, 203), (203, 204, 206, 205), (205, 206, 208, 207), (207, 208, 210, 209), (209, 210, 212, 211), (211, 212, 214, 213), (213, 214, 216, 215), (215, 216, 218, 217), (217, 218, 220, 219), (219, 220, 222, 221), (221, 222, 224, 223), (223, 224, 226, 225), (225, 226, 228, 227), (227, 228, 230, 229), (229, 230, 232, 231), (231, 232, 234, 233), (233, 234, 236, 235), (235, 236, 238, 237), (237, 238, 240, 239), (239, 240, 242, 241), (241, 242, 244, 243), (243, 244, 246, 245), (245, 246, 248, 247), (247, 248, 250, 249), (249, 250, 252, 251), (251, 252, 254, 253), (253, 254, 256, 255), (193, 191, 189, 187, 185, 183, 181, 179, 177, 175, 173, 171, 169, 167, 165, 163, 161, 159, 157, 155, 153, 151, 149, 147, 145, 143, 141, 139, 137, 135, 133, 131, 129, 127, 125, 123, 121, 119, 117, 115, 113, 111, 109, 107, 105, 103, 101, 99, 97, 95, 93, 91, 89, 87, 85, 83, 81, 79, 77, 75, 73, 71, 69, 67, 65, 63, 61, 59, 57, 55, 53, 51, 49, 47, 45, 43, 41, 39, 37, 35, 33, 31, 29, 27, 25, 23, 21, 19, 17, 15, 13, 11, 8, 5, 3, 1, 258, 256, 254, 252, 250, 248, 246, 244, 242, 240, 238, 236, 234, 232, 230, 228, 226, 224, 222, 220, 218, 216, 214, 212, 210, 208, 206, 204, 202, 200, 198, 264, 266, 267, 260), (255, 256, 258, 257), (257, 258, 1, 0), (257, 0, 2, 4, 7, 10, 12, 14, 16, 18, 20, 22, 24, 26, 28, 30, 32, 34, 36, 38, 40, 42, 44, 46, 48, 50, 52, 54, 56, 58, 60, 62, 64, 66, 68, 70, 72, 74, 76, 78, 80, 82, 84, 86, 88, 90, 92, 94, 96, 98, 100, 102, 104, 106, 108, 110, 112, 114, 116, 118, 120, 122, 124, 126, 128, 130, 132, 134, 136, 138, 140, 142, 144, 146, 148, 150, 152, 154, 156, 158, 160, 162, 164, 166, 168, 170, 172, 174, 176, 178, 180, 182, 184, 186, 188, 190, 192, 194, 195, 196, 197, 199, 201, 203, 205, 207, 209, 211, 213, 215, 217, 219, 221, 223, 225, 227, 229, 231, 233, 235, 237, 239, 241, 243, 245, 247, 249, 251, 253, 255), (264, 265, 9, 266), (9, 6, 267, 266), (6, 259, 260, 267), (259, 6, 9, 265, 263, 262, 261)])
_uv = me_cylinder_005.uv_layers.new(name='UVMap')
_uv.uv.foreach_set('vector', [1.0, 0.5, 1.0, 1.0, 0.9923, 1.0, 0.9923, 0.5, 0.9923, 0.5, 0.9923, 1.0, 0.9846, 1.0, 0.9846, 0.5, 0.9846, 0.5, 0.9846, 1.0, 0.9769, 1.0, 0.9769, 0.5, 0.9769, 0.5, 0.9769, 1.0, 0.9692, 1.0, 0.9692, 0.5, 0.9692, 0.5, 0.9692, 1.0, 0.9615, 1.0, 0.9615, 0.5, 0.9615, 0.5, 0.9615, 1.0, 0.9538, 1.0, 0.9538, 0.5, 0.9538, 0.5, 0.9538, 1.0, 0.9462, 1.0, 0.9462, 0.5, 0.9462, 0.5, 0.9462, 1.0, 0.9385, 1.0, 0.9385, 0.5, 0.9385, 0.5, 0.9385, 1.0, 0.9308, 1.0, 0.9308, 0.5, 0.9308, 0.5, 0.9308, 1.0, 0.9231, 1.0, 0.9231, 0.5, 0.9231, 0.5, 0.9231, 1.0, 0.9154, 1.0, 0.9154, 0.5, 0.9154, 0.5, 0.9154, 1.0, 0.9077, 1.0, 0.9077, 0.5, 0.9077, 0.5, 0.9077, 1.0, 0.9, 1.0, 0.9, 0.5, 0.9, 0.5, 0.9, 1.0, 0.8923, 1.0, 0.8923, 0.5, 0.8923, 0.5, 0.8923, 1.0, 0.8846, 1.0, 0.8846, 0.5, 0.8846, 0.5, 0.8846, 1.0, 0.8769, 1.0, 0.8769, 0.5, 0.8769, 0.5, 0.8769, 1.0, 0.8692, 1.0, 0.8692, 0.5, 0.8692, 0.5, 0.8692, 1.0, 0.8615, 1.0, 0.8615, 0.5, 0.8615, 0.5, 0.8615, 1.0, 0.8538, 1.0, 0.8538, 0.5, 0.8538, 0.5, 0.8538, 1.0, 0.8462, 1.0, 0.8462, 0.5, 0.8462, 0.5, 0.8462, 1.0, 0.8385, 1.0, 0.8385, 0.5, 0.8385, 0.5, 0.8385, 1.0, 0.8308, 1.0, 0.8308, 0.5, 0.8308, 0.5, 0.8308, 1.0, 0.8231, 1.0, 0.8231, 0.5, 0.8231, 0.5, 0.8231, 1.0, 0.8154, 1.0, 0.8154, 0.5, 0.8154, 0.5, 0.8154, 1.0, 0.8077, 1.0, 0.8077, 0.5, 0.8077, 0.5, 0.8077, 1.0, 0.8, 1.0, 0.8, 0.5, 0.8, 0.5, 0.8, 1.0, 0.7923, 1.0, 0.7923, 0.5, 0.7923, 0.5, 0.7923, 1.0, 0.7846, 1.0, 0.7846, 0.5, 0.7846, 0.5, 0.7846, 1.0, 0.7769, 1.0, 0.7769, 0.5, 0.7769, 0.5, 0.7769, 1.0, 0.7692, 1.0, 0.7692, 0.5, 0.7692, 0.5, 0.7692, 1.0, 0.7615, 1.0, 0.7615, 0.5, 0.7615, 0.5, 0.7615, 1.0, 0.7538, 1.0, 0.7538, 0.5, 0.7538, 0.5, 0.7538, 1.0, 0.7462, 1.0, 0.7462, 0.5, 0.7462, 0.5, 0.7462, 1.0, 0.7385, 1.0, 0.7385, 0.5, 0.7385, 0.5, 0.7385, 1.0, 0.7308, 1.0, 0.7308, 0.5, 0.7308, 0.5, 0.7308, 1.0, 0.7231, 1.0, 0.7231, 0.5, 0.7231, 0.5, 0.7231, 1.0, 0.7154, 1.0, 0.7154, 0.5, 0.7154, 0.5, 0.7154, 1.0, 0.7077, 1.0, 0.7077, 0.5, 0.7077, 0.5, 0.7077, 1.0, 0.7, 1.0, 0.7, 0.5, 0.7, 0.5, 0.7, 1.0, 0.6923, 1.0, 0.6923, 0.5, 0.6923, 0.5, 0.6923, 1.0, 0.6846, 1.0, 0.6846, 0.5, 0.6846, 0.5, 0.6846, 1.0, 0.6769, 1.0, 0.6769, 0.5, 0.6769, 0.5, 0.6769, 1.0, 0.6692, 1.0, 0.6692, 0.5, 0.6692, 0.5, 0.6692, 1.0, 0.6615, 1.0, 0.6615, 0.5, 0.6615, 0.5, 0.6615, 1.0, 0.6538, 1.0, 0.6538, 0.5, 0.6538, 0.5, 0.6538, 1.0, 0.6462, 1.0, 0.6462, 0.5, 0.6462, 0.5, 0.6462, 1.0, 0.6385, 1.0, 0.6385, 0.5, 0.6385, 0.5, 0.6385, 1.0, 0.6308, 1.0, 0.6308, 0.5, 0.6308, 0.5, 0.6308, 1.0, 0.6231, 1.0, 0.6231, 0.5, 0.6231, 0.5, 0.6231, 1.0, 0.6154, 1.0, 0.6154, 0.5, 0.6154, 0.5, 0.6154, 1.0, 0.6077, 1.0, 0.6077, 0.5, 0.6077, 0.5, 0.6077, 1.0, 0.6, 1.0, 0.6, 0.5, 0.6, 0.5, 0.6, 1.0, 0.5923, 1.0, 0.5923, 0.5, 0.5923, 0.5, 0.5923, 1.0, 0.5846, 1.0, 0.5846, 0.5, 0.5846, 0.5, 0.5846, 1.0, 0.5769, 1.0, 0.5769, 0.5, 0.5769, 0.5, 0.5769, 1.0, 0.5692, 1.0, 0.5692, 0.5, 0.5692, 0.5, 0.5692, 1.0, 0.5615, 1.0, 0.5615, 0.5, 0.5615, 0.5, 0.5615, 1.0, 0.5538, 1.0, 0.5538, 0.5, 0.5538, 0.5, 0.5538, 1.0, 0.5462, 1.0, 0.5462, 0.5, 0.5462, 0.5, 0.5462, 1.0, 0.5385, 1.0, 0.5385, 0.5, 0.5385, 0.5, 0.5385, 1.0, 0.5308, 1.0, 0.5308, 0.5, 0.5308, 0.5, 0.5308, 1.0, 0.5231, 1.0, 0.5231, 0.5, 0.5231, 0.5, 0.5231, 1.0, 0.5154, 1.0, 0.5154, 0.5, 0.5154, 0.5, 0.5154, 1.0, 0.5077, 1.0, 0.5077, 0.5, 0.5077, 0.5, 0.5077, 1.0, 0.5, 1.0, 0.5, 0.5, 0.5, 0.5, 0.5, 1.0, 0.4923, 1.0, 0.4923, 0.5, 0.4923, 0.5, 0.4923, 1.0, 0.4846, 1.0, 0.4846, 0.5, 0.4846, 0.5, 0.4846, 1.0, 0.4769, 1.0, 0.4769, 0.5, 0.4769, 0.5, 0.4769, 1.0, 0.4692, 1.0, 0.4692, 0.5, 0.4692, 0.5, 0.4692, 1.0, 0.4615, 1.0, 0.4615, 0.5, 0.4615, 0.5, 0.4615, 1.0, 0.4538, 1.0, 0.4538, 0.5, 0.4538, 0.5, 0.4538, 1.0, 0.4462, 1.0, 0.4462, 0.5, 0.4462, 0.5, 0.4462, 1.0, 0.4385, 1.0, 0.4385, 0.5, 0.4385, 0.5, 0.4385, 1.0, 0.4308, 1.0, 0.4308, 0.5, 0.4308, 0.5, 0.4308, 1.0, 0.4231, 1.0, 0.4231, 0.5, 0.4231, 0.5, 0.4231, 1.0, 0.4154, 1.0, 0.4154, 0.5, 0.4154, 0.5, 0.4154, 1.0, 0.4077, 1.0, 0.4077, 0.5, 0.4077, 0.5, 0.4077, 1.0, 0.4, 1.0, 0.4, 0.5, 0.4, 0.5, 0.4, 1.0, 0.3923, 1.0, 0.3923, 0.5, 0.3923, 0.5, 0.3923, 1.0, 0.3846, 1.0, 0.3846, 0.5, 0.3846, 0.5, 0.3846, 1.0, 0.3769, 1.0, 0.3769, 0.5, 0.3769, 0.5, 0.3769, 1.0, 0.3692, 1.0, 0.3692, 0.5, 0.3692, 0.5, 0.3692, 1.0, 0.3615, 1.0, 0.3615, 0.5, 0.3615, 0.5, 0.3615, 1.0, 0.3538, 1.0, 0.3538, 0.5, 0.3538, 0.5, 0.3538, 1.0, 0.3462, 1.0, 0.3462, 0.5, 0.3462, 0.5, 0.3462, 1.0, 0.3385, 1.0, 0.3385, 0.5, 0.3385, 0.5, 0.3385, 1.0, 0.3308, 1.0, 0.3308, 0.5, 0.3308, 0.5, 0.3308, 1.0, 0.3231, 1.0, 0.3231, 0.5, 0.3231, 0.5, 0.3231, 1.0, 0.3154, 1.0, 0.3154, 0.5, 0.3154, 0.5, 0.3154, 1.0, 0.3077, 1.0, 0.3077, 0.5, 0.3077, 0.5, 0.3077, 1.0, 0.3, 1.0, 0.3, 0.5, 0.3, 0.5, 0.3, 1.0, 0.2923, 1.0, 0.2923, 0.5, 0.2923, 0.5, 0.2923, 1.0, 0.2846, 1.0, 0.2846, 0.5, 0.2846, 0.5, 0.2846, 1.0, 0.2769, 1.0, 0.2769, 0.5, 0.2769, 0.5, 0.2769, 1.0, 0.2692, 1.0, 0.2692, 0.5, 0.2615, 0.5, 0.2692, 0.5, 0.2692, 1.0, 0.2669, 1.0, 0.2669, 0.859, 0.2615, 0.859, 0.2538, 0.5, 0.2615, 0.5, 0.2615, 0.859, 0.2538, 0.859, 0.2462, 0.5, 0.2538, 0.5, 0.2538, 0.859, 0.2462, 0.859, 0.2385, 1.0, 0.2385, 0.5, 0.2462, 0.5, 0.2462, 0.859, 0.24, 0.859, 0.24, 1.0, 0.2385, 0.5, 0.2385, 1.0, 0.2308, 1.0, 0.2308, 0.5, 0.2308, 0.5, 0.2308, 1.0, 0.2231, 1.0, 0.2231, 0.5, 0.2231, 0.5, 0.2231, 1.0, 0.2154, 1.0, 0.2154, 0.5, 0.2154, 0.5, 0.2154, 1.0, 0.2077, 1.0, 0.2077, 0.5, 0.2077, 0.5, 0.2077, 1.0, 0.2, 1.0, 0.2, 0.5, 0.2, 0.5, 0.2, 1.0, 0.1923, 1.0, 0.1923, 0.5, 0.1923, 0.5, 0.1923, 1.0, 0.1846, 1.0, 0.1846, 0.5, 0.1846, 0.5, 0.1846, 1.0, 0.1769, 1.0, 0.1769, 0.5, 0.1769, 0.5, 0.1769, 1.0, 0.1692, 1.0, 0.1692, 0.5, 0.1692, 0.5, 0.1692, 1.0, 0.1615, 1.0, 0.1615, 0.5, 0.1615, 0.5, 0.1615, 1.0, 0.1538, 1.0, 0.1538, 0.5, 0.1538, 0.5, 0.1538, 1.0, 0.1462, 1.0, 0.1462, 0.5, 0.1462, 0.5, 0.1462, 1.0, 0.1385, 1.0, 0.1385, 0.5, 0.1385, 0.5, 0.1385, 1.0, 0.1308, 1.0, 0.1308, 0.5, 0.1308, 0.5, 0.1308, 1.0, 0.1231, 1.0, 0.1231, 0.5, 0.1231, 0.5, 0.1231, 1.0, 0.1154, 1.0, 0.1154, 0.5, 0.1154, 0.5, 0.1154, 1.0, 0.1077, 1.0, 0.1077, 0.5, 0.1077, 0.5, 0.1077, 1.0, 0.1, 1.0, 0.1, 0.5, 0.1, 0.5, 0.1, 1.0, 0.09231, 1.0, 0.09231, 0.5, 0.09231, 0.5, 0.09231, 1.0, 0.08461, 1.0, 0.08461, 0.5, 0.08461, 0.5, 0.08461, 1.0, 0.07692, 1.0, 0.07692, 0.5, 0.07692, 0.5, 0.07692, 1.0, 0.06923, 1.0, 0.06923, 0.5, 0.06923, 0.5, 0.06923, 1.0, 0.06154, 1.0, 0.06154, 0.5, 0.06154, 0.5, 0.06154, 1.0, 0.05384, 1.0, 0.05384, 0.5, 0.05384, 0.5, 0.05384, 1.0, 0.04615, 1.0, 0.04615, 0.5, 0.04615, 0.5, 0.04615, 1.0, 0.03846, 1.0, 0.03846, 0.5, 0.03846, 0.5, 0.03846, 1.0, 0.03077, 1.0, 0.03077, 0.5, 0.03077, 0.5, 0.03077, 1.0, 0.02308, 1.0, 0.02308, 0.5, 0.02308, 0.5, 0.02308, 1.0, 0.01538, 1.0, 0.01538, 0.5, 0.01175, 0.2211, 0.01343, 0.2096, 0.01565, 0.1982, 0.01843, 0.187, 0.02175, 0.1758, 0.0256, 0.1649, 0.02997, 0.1542, 0.03486, 0.1436, 0.04025, 0.1334, 0.04613, 0.1234, 0.05248, 0.1137, 0.0593, 0.1043, 0.06656, 0.09524, 0.07426, 0.08656, 0.08236, 0.07826, 0.09085, 0.07036, 0.09972, 0.06288, 0.1089, 0.05584, 0.1185, 0.04925, 0.1283, 0.04313, 0.1385, 0.03749, 0.1489, 0.03235, 0.1595, 0.02772, 0.1703, 0.02361, 0.1814, 0.02002, 0.1926, 0.01697, 0.2039, 0.01447, 0.2153, 0.01252, 0.2268, 0.01112, 0.2384, 0.01028, 0.25, 0.01, 0.2616, 0.01028, 0.2732, 0.01112, 0.2847, 0.01252, 0.2961, 0.01447, 0.3074, 0.01697, 0.3186, 0.02002, 0.3297, 0.02361, 0.3405, 0.02772, 0.3511, 0.03235, 0.3615, 0.03749, 0.3717, 0.04313, 0.3815, 0.04925, 0.3911, 0.05584, 0.4003, 0.06288, 0.4091, 0.07036, 0.4176, 0.07826, 0.4257, 0.08656, 0.4334, 0.09524, 0.4407, 0.1043, 0.4475, 0.1137, 0.4539, 0.1234, 0.4598, 0.1334, 0.4651, 0.1436, 0.47, 0.1542, 0.4744, 0.1649, 0.4783, 0.1758, 0.4816, 0.187, 0.4843, 0.1982, 0.4866, 0.2096, 0.4883, 0.2211, 0.4894, 0.2326, 0.4899, 0.2442, 0.4899, 0.2558, 0.4894, 0.2674, 0.4883, 0.2789, 0.4866, 0.2904, 0.4843, 0.3018, 0.4816, 0.313, 0.4783, 0.3242, 0.4744, 0.3351, 0.47, 0.3458, 0.4651, 0.3564, 0.4598, 0.3666, 0.4539, 0.3766, 0.4475, 0.3863, 0.4407, 0.3957, 0.4334, 0.4048, 0.4257, 0.4134, 0.4176, 0.4217, 0.4091, 0.4296, 0.4003, 0.4371, 0.3911, 0.4442, 0.3815, 0.4508, 0.3717, 0.4569, 0.3615, 0.4625, 0.3511, 0.4676, 0.3405, 0.4723, 0.3297, 0.4764, 0.3186, 0.48, 0.3074, 0.483, 0.2961, 0.4855, 0.2847, 0.4875, 0.2732, 0.4889, 0.2616, 0.4897, 0.25, 0.49, 0.2384, 0.4897, 0.2268, 0.4889, 0.2153, 0.4875, 0.2039, 0.4855, 0.1926, 0.483, 0.1814, 0.48, 0.1703, 0.4764, 0.1595, 0.4723, 0.1489, 0.4676, 0.1385, 0.4625, 0.1283, 0.4569, 0.1185, 0.4508, 0.1089, 0.4442, 0.09972, 0.4371, 0.09085, 0.4296, 0.08236, 0.4217, 0.07426, 0.4134, 0.06656, 0.4048, 0.0593, 0.3957, 0.05248, 0.3863, 0.04613, 0.3766, 0.04025, 0.3666, 0.03486, 0.3564, 0.02997, 0.3458, 0.0256, 0.3351, 0.02175, 0.3242, 0.01843, 0.313, 0.01565, 0.3018, 0.01343, 0.2904, 0.01175, 0.2789, 0.01063, 0.2674, 0.01052, 0.2651, 0.1137, 0.2651, 0.1137, 0.2246, 0.01141, 0.2246, 0.01538, 0.5, 0.01538, 1.0, 0.00769, 1.0, 0.00769, 0.5, 0.00769, 0.5, 0.00769, 1.0, -1.849e-06, 1.0, -1.849e-06, 0.5, 0.7384, 0.4897, 0.75, 0.49, 0.7616, 0.4897, 0.7732, 0.4889, 0.7847, 0.4875, 0.7961, 0.4855, 0.8074, 0.483, 0.8186, 0.48, 0.8297, 0.4764, 0.8405, 0.4723, 0.8511, 0.4676, 0.8615, 0.4625, 0.8717, 0.4569, 0.8815, 0.4508, 0.8911, 0.4442, 0.9003, 0.4371, 0.9091, 0.4296, 0.9176, 0.4217, 0.9257, 0.4134, 0.9334, 0.4048, 0.9407, 0.3957, 0.9475, 0.3863, 0.9539, 0.3766, 0.9598, 0.3666, 0.9651, 0.3564, 0.97, 0.3458, 0.9744, 0.3351, 0.9783, 0.3242, 0.9816, 0.313, 0.9843, 0.3018, 0.9866, 0.2904, 0.9883, 0.2789, 0.9894, 0.2674, 0.9899, 0.2558, 0.9899, 0.2442, 0.9894, 0.2326, 0.9883, 0.2211, 0.9866, 0.2096, 0.9843, 0.1982, 0.9816, 0.187, 0.9783, 0.1758, 0.9744, 0.1649, 0.97, 0.1542, 0.9651, 0.1436, 0.9598, 0.1334, 0.9539, 0.1234, 0.9475, 0.1137, 0.9407, 0.1043, 0.9334, 0.09524, 0.9257, 0.08656, 0.9176, 0.07826, 0.9091, 0.07036, 0.9003, 0.06288, 0.8911, 0.05584, 0.8815, 0.04925, 0.8717, 0.04313, 0.8615, 0.03749, 0.8511, 0.03235, 0.8405, 0.02772, 0.8297, 0.02361, 0.8186, 0.02002, 0.8074, 0.01697, 0.7961, 0.01447, 0.7847, 0.01252, 0.7732, 0.01112, 0.7616, 0.01028, 0.75, 0.01, 0.7384, 0.01028, 0.7268, 0.01112, 0.7153, 0.01252, 0.7039, 0.01447, 0.6926, 0.01697, 0.6814, 0.02002, 0.6703, 0.02361, 0.6595, 0.02772, 0.6489, 0.03235, 0.6385, 0.03749, 0.6283, 0.04313, 0.6185, 0.04925, 0.6089, 0.05584, 0.5997, 0.06288, 0.5909, 0.07036, 0.5824, 0.07826, 0.5743, 0.08656, 0.5666, 0.09524, 0.5593, 0.1043, 0.5525, 0.1137, 0.5461, 0.1234, 0.5402, 0.1334, 0.5349, 0.1436, 0.53, 0.1542, 0.5256, 0.1649, 0.5217, 0.1758, 0.5184, 0.187, 0.5157, 0.1982, 0.5134, 0.2096, 0.5117, 0.2211, 0.5106, 0.2326, 0.5101, 0.2442, 0.5101, 0.2558, 0.5106, 0.2674, 0.5117, 0.2789, 0.5134, 0.2904, 0.5157, 0.3018, 0.5184, 0.313, 0.5217, 0.3242, 0.5256, 0.3351, 0.53, 0.3458, 0.5349, 0.3564, 0.5402, 0.3666, 0.5461, 0.3766, 0.5525, 0.3863, 0.5593, 0.3957, 0.5666, 0.4048, 0.5743, 0.4134, 0.5824, 0.4217, 0.5909, 0.4296, 0.5997, 0.4371, 0.6089, 0.4442, 0.6185, 0.4508, 0.6283, 0.4569, 0.6385, 0.4625, 0.6489, 0.4676, 0.6595, 0.4723, 0.6703, 0.4764, 0.6814, 0.48, 0.6926, 0.483, 0.7039, 0.4855, 0.7153, 0.4875, 0.7268, 0.4889, 0.3829, 0.3377, 0.625, 0.3377, 0.625, 0.5, 0.3829, 0.5, 0.625, 0.5, 0.625, 0.75, 0.3829, 0.75, 0.3829, 0.5, 0.625, 0.75, 0.625, 0.911, 0.3829, 0.911, 0.3829, 0.75, 0.786, 0.75, 0.625, 0.75, 0.625, 0.5, 0.7873, 0.5, 0.7881, 0.5573, 0.7881, 0.629, 0.7872, 0.7006])
me_cylinder_005.materials.append(mat_slidertexture_001)
me_cylinder_005.update()

# ---- objects
ob_consolebase = bpy.data.objects.new('consoleBase', me_cube)
ob_slider_2 = bpy.data.objects.new('slider_2', me_cube_001)
ob_slider_1 = bpy.data.objects.new('slider_1', me_cube_007)
ob_button_1 = bpy.data.objects.new('button_1', me_cylinder_004)
ob_button_2 = bpy.data.objects.new('button_2', me_cylinder_005)

# ---- transforms, parenting, visibility, modifiers, constraints
ob_consolebase.location = (0.0, -0.09386, 0.2815)
ob_consolebase.lock_rotations_4d = False
ob_consolebase.empty_display_type = 'ARROWS'
ob_consolebase.lineart.crease_threshold = 0.0
ob_slider_2.parent = ob_consolebase
ob_slider_2.matrix_parent_inverse = Matrix(((1.0, -0.0, -0.0, -0.0), (-0.0, 1.0, 0.0, 0.09386), (-0.0, -0.0, 1.0, -0.2815), (-0.0, 0.0, -0.0, 1.0)))
ob_slider_2.location = (0.5957, -0.3394, 0.745)
ob_slider_2.rotation_euler = (0.0, 0.4979, 0.0)
ob_slider_1.parent = ob_consolebase
ob_slider_1.matrix_parent_inverse = Matrix(((1.0, -0.0, -0.0, -0.0), (-0.0, 1.0, 0.0, 0.09386), (-0.0, -0.0, 1.0, -0.2815), (-0.0, 0.0, -0.0, 1.0)))
ob_slider_1.location = (0.5927, -0.9142, 0.7399)
ob_slider_1.rotation_euler = (0.0, 0.4979, 0.0)
ob_button_1.parent = ob_consolebase
ob_button_1.matrix_parent_inverse = Matrix(((1.0, -0.0, -0.0, -0.0), (-0.0, 1.0, 0.0, 0.09386), (-0.0, -0.0, 1.0, -0.2815), (-0.0, 0.0, -0.0, 1.0)))
ob_button_1.location = (0.4077, 0.5784, 0.6207)
ob_button_1.rotation_euler = (0.0, 0.539, 0.0)
ob_button_2.parent = ob_consolebase
ob_button_2.matrix_parent_inverse = Matrix(((1.0, -0.0, -0.0, -0.0), (-0.0, 1.0, 0.0, 0.09386), (-0.0, -0.0, 1.0, -0.2815), (-0.0, 0.0, -0.0, 1.0)))
ob_button_2.location = (-0.2892, 0.5734, 1.011)
ob_button_2.rotation_euler = (0.0, 0.539, 0.0)

# ---- collection membership
col_console_base.objects.link(ob_consolebase)
col_console_base.objects.link(ob_slider_2)
col_console_base.objects.link(ob_slider_1)
col_console_base.objects.link(ob_button_1)
col_console_base.objects.link(ob_button_2)

# ---- scene / render settings (as saved in the file)
scene.frame_start = 1; scene.frame_end = 250; scene.frame_set(53)
scene.render.engine = 'BLENDER_EEVEE_NEXT'
scene.render.bake_bias = 0.0
scene.render.bake_samples = 0
scene.cycles.sampling_pattern = 'TABULATED_SOBOL'
scene.eevee.use_volume_custom_range = False
bpy.context.view_layer.update()

# ---- added for rendering (the .blend has no active camera and no usable light): camera, sun
cam_auto = bpy.data.cameras.new('AutoCamera')
cam_auto.lens = 50.0
cam_auto.sensor_width = 36.0
cam_auto.clip_end = 1000.0
ob_auto_camera = bpy.data.objects.new('AutoCamera', cam_auto)
scene.collection.objects.link(ob_auto_camera)
ob_auto_camera.location = (3.47575, -4.26476, 3.59012)
ob_auto_camera.rotation_euler = (1.09748, -7.21219e-08, 0.694738)
scene.camera = ob_auto_camera
light_auto_sun = bpy.data.lights.new('AutoSun', 'SUN')
light_auto_sun.energy = 3.0
light_auto_sun.angle = 0.0523599
ob_auto_sun = bpy.data.objects.new('AutoSun', light_auto_sun)
scene.collection.objects.link(ob_auto_sun)
ob_auto_sun.rotation_euler = (0.872665, 0.174533, 0.523599)
bpy.context.view_layer.update()
